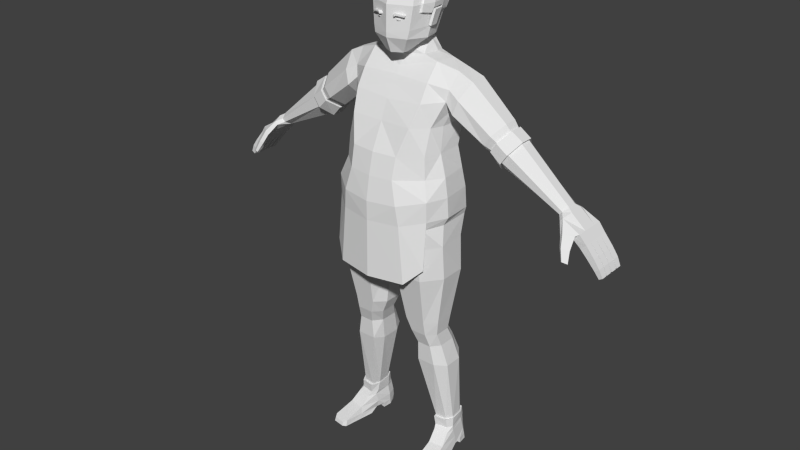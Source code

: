 # Source: Character_11.2.blend  (saved by Blender 2.78.0; exported with 4.5.12 LTS)
import bpy
from mathutils import Matrix  # noqa: F401  (used for matrix-valued properties, if any)

bpy.ops.wm.read_factory_settings(use_empty=True)
scene = bpy.context.scene
scene.name = 'Scene'

# ---- collections
col_collection_1 = bpy.data.collections.new('Collection 1'); scene.collection.children.link(col_collection_1)

# ---- world
world_world = bpy.data.worlds.new('World'); scene.world = world_world
world_world.color = (0.05088, 0.05088, 0.05088)
world_world.use_sun_shadow = False
world_world.sun_shadow_jitter_overblur = 0.0
world_world.cycles.sampling_method = 'NONE'
world_world.cycles.sample_map_resolution = 256

# ---- meshes
me_cubo = bpy.data.meshes.new('Cubo')
me_cubo.from_pydata([(-0.1046, -0.06906, 1.808), (0.0, -0.1107, 2.023), (0.0, 0.05447, 2.015), (0.0, 0.07186, 1.986), (0.0, -0.1613, 1.987), (0.0, -0.04146, 2.036), (0.0, 0.04704, 1.806), (-0.05572, 0.02324, 1.803), (0.0, -0.1123, 1.748), (-0.05209, -0.06012, 1.773), (-0.7192, 0.05866, 1.25), (-0.7307, 0.05866, 1.263), (-0.7699, 0.07129, 1.19), (-0.8023, 0.07129, 1.22), (-0.7995, 0.07129, 1.159), (-0.8295, 0.07129, 1.184), (-0.8389, 0.07129, 1.118), (-0.8663, 0.07129, 1.139), (-0.8644, 0.07129, 1.087), (-0.8901, 0.07129, 1.105), (-0.8864, 0.06842, 1.061), (-0.9054, 0.06842, 1.072), (-0.7077, 0.03328, 1.237), (-0.7077, -0.02311, 1.237), (-0.7307, -0.06989, 1.263), (-0.7422, -0.02938, 1.275), (-0.7422, 0.03328, 1.275), (-0.8023, 0.03699, 1.22), (-0.7995, 0.03956, 1.159), (-0.7995, 0.005258, 1.159), (-0.7995, -0.02904, 1.159), (-0.8295, -0.02904, 1.184), (-0.8295, 0.005258, 1.184), (-0.8295, 0.03956, 1.184), (-0.8389, 0.03699, 1.118), (-0.8389, 0.002686, 1.118), (-0.8389, -0.03162, 1.118), (-0.8663, -0.03162, 1.139), (-0.8663, 0.002686, 1.139), (-0.8663, 0.03699, 1.139), (-0.8644, 0.03699, 1.087), (-0.8644, 0.002686, 1.087), (-0.8644, -0.03162, 1.087), (-0.8901, -0.03162, 1.105), (-0.8901, 0.002686, 1.105), (-0.8901, 0.03699, 1.105), (-0.8864, 0.03481, 1.061), (-0.8864, -0.0006416, 1.061), (-0.8864, -0.03272, 1.061), (-0.9054, -0.03272, 1.072), (-0.9054, -0.0006416, 1.072), (-0.9054, 0.03481, 1.072), (-0.8663, 0.04213, 1.139), (-0.8901, 0.04213, 1.105), (-0.9054, 0.04436, 1.072), (-0.7699, 0.04213, 1.19), (-0.8389, 0.04213, 1.118), (-0.8644, 0.04213, 1.087), (-0.8864, 0.04436, 1.061), (-0.7699, 0.007831, 1.19), (-0.8389, 0.007831, 1.118), (-0.8663, 0.007831, 1.139), (-0.8644, 0.007831, 1.087), (-0.8901, 0.007831, 1.105), (-0.8864, 0.01075, 1.061), (-0.9054, 0.01075, 1.072), (-0.7699, -0.02647, 1.19), (-0.8023, -0.02647, 1.22), (-0.8389, -0.02647, 1.118), (-0.8663, -0.02647, 1.139), (-0.8644, -0.02647, 1.087), (-0.8901, -0.02647, 1.105), (-0.8864, -0.0247, 1.061), (-0.9054, -0.0247, 1.072), (-0.8052, -0.06077, 1.164), (-0.8447, -0.06077, 1.122), (-0.8714, -0.06077, 1.092), (-0.8903, -0.05677, 1.063), (-0.8295, -0.06077, 1.184), (-0.8663, -0.06077, 1.139), (-0.8901, -0.06077, 1.105), (-0.9054, -0.05677, 1.072), (-0.8023, -0.06717, 1.22), (-0.7192, -0.06989, 1.25), (-0.7718, -0.06935, 1.201), (-0.7453, -0.1029, 1.207), (-0.7583, -0.1226, 1.171), (-0.7863, -0.1057, 1.16), (-0.7782, -0.1417, 1.13), (-0.7978, -0.13, 1.122), (-0.792, -0.08058, 1.214), (-0.7557, -0.1071, 1.224), (-0.7961, -0.1153, 1.17), (-0.768, -0.1321, 1.181), (-0.8035, -0.1356, 1.128), (-0.7839, -0.1473, 1.136), (-0.7228, -0.01786, 1.286), (-0.7228, 0.02182, 1.286), (-0.5146, 0.02958, 1.484), (-0.5146, -0.02409, 1.484), (-0.5064, 0.02622, 1.478), (-0.5064, -0.02083, 1.478), (-0.4281, -0.02083, 1.365), (-0.4281, 0.02622, 1.365), (-0.2324, 0.02026, 1.7), (-0.2338, -0.0452, 1.7), (-0.7113, 0.04767, 1.273), (-0.4551, 0.08325, 1.398), (-0.4551, -0.07777, 1.398), (-0.4254, -0.02409, 1.355), (-0.4803, 0.07328, 1.441), (-0.4542, 0.07328, 1.403), (-0.4803, -0.06789, 1.441), (-0.4542, -0.06789, 1.403), (-0.3554, 0.02785, 1.42), (-0.3554, -0.02914, 1.42), (-0.442, -0.02914, 1.539), (-0.442, 0.02785, 1.539), (-0.4131, 0.08483, 1.499), (-0.3842, 0.08483, 1.459), (-0.3842, -0.08612, 1.459), (-0.4131, -0.08612, 1.499), (-0.3934, -0.02279, 1.404), (-0.3934, 0.02683, 1.404), (-0.4635, 0.02683, 1.507), (-0.4635, -0.02279, 1.507), (-0.4168, 0.07645, 1.439), (-0.4401, 0.07645, 1.473), (-0.4401, -0.0724, 1.473), (-0.4168, -0.0724, 1.439), (-0.2531, 0.08476, 1.63), (-0.2973, -0.04401, 1.671), (-0.2449, 0.09448, 1.552), (-0.2945, 0.02776, 1.674), (-0.2589, -0.0486, 1.495), (-0.258, -0.1129, 1.552), (-0.2495, 0.03855, 1.513), (-0.2756, -0.1053, 1.61), (-0.1657, 0.01599, 1.724), (-0.1516, -0.07033, 1.726), (-0.1985, 0.08894, 1.662), (-0.0888, -0.06765, 1.741), (-0.2496, -0.08813, 0.07841), (-0.1888, -0.09872, 0.07841), (-0.244, 0.02203, 0.08365), (-0.2554, -0.05159, 0.07841), (-0.1801, 0.05203, 0.08402), (-0.2247, 0.05562, 0.08402), (-0.1697, 0.01604, 0.08402), (-0.1721, -0.06591, 0.07841), (-0.2724, -0.2213, 0.01238), (-0.2007, -0.2323, 0.01238), (-0.2531, 0.03294, 0.009488), (-0.2629, -0.04274, 0.006469), (-0.2521, -0.04841, 0.1369), (-0.2432, 0.01908, 0.1356), (-0.16, 0.01815, 0.009488), (-0.175, -0.05817, 0.006469), (-0.2548, 0.03563, -0.01381), (-0.2297, 0.05906, -0.01381), (-0.2749, -0.2278, -0.01381), (-0.1745, 0.05682, -0.01381), (-0.1594, 0.0203, -0.01381), (-0.2005, -0.2392, -0.01381), (-0.1798, -0.08922, 0.137), (-0.2482, 0.02981, 0.03939), (-0.1671, -0.05495, 0.03939), (-0.1946, -0.1417, 0.03939), (-0.2345, -0.08049, 0.137), (-0.2607, -0.1316, 0.03939), (-0.2586, -0.04094, 0.03939), (-0.1604, 0.01633, 0.03939), (0.0, -0.1554, 0.9516), (0.0, 0.002137, 0.9608), (-0.1955, -0.2194, 0.8676), (-0.1796, -0.1728, 0.6465), (-0.1797, -0.1599, 0.5837), (-0.1882, -0.1383, 0.5224), (-0.2048, -0.1323, 0.4346), (-0.2288, -0.06878, 0.134), (-0.2391, -0.07428, 0.09699), (0.0, 0.06662, 1.0), (-0.07561, -0.2194, 0.8676), (-0.09085, -0.1728, 0.6465), (-0.1101, -0.1599, 0.5837), (-0.127, -0.1383, 0.5224), (-0.1237, -0.1323, 0.4346), (-0.1816, -0.07556, 0.134), (-0.1843, -0.08485, 0.09699), (-0.06802, -0.2337, 0.9892), (-0.2542, -0.02721, 0.8676), (-0.224, -0.05055, 0.6465), (-0.2145, -0.054, 0.5837), (-0.2189, -0.02467, 0.5224), (-0.239, 0.01438, 0.1315), (-0.2411, 0.01908, 0.09864), (-0.2564, -0.1403, 0.8676), (-0.224, -0.132, 0.6465), (-0.2145, -0.1246, 0.5837), (-0.2189, -0.1004, 0.5224), (-0.242, -0.08504, 0.4224), (-0.2455, -0.04265, 0.1339), (-0.2529, -0.05125, 0.09699), (-0.2041, 0.0295, 1.487), (-0.07653, 0.02932, 0.8676), (-0.1796, 0.02932, 0.8676), (-0.09085, -0.009815, 0.6465), (-0.1796, -0.009815, 0.6465), (-0.1101, -0.01869, 0.5837), (-0.1797, -0.01869, 0.5837), (-0.127, 0.01322, 0.5224), (-0.1882, 0.01322, 0.5224), (-0.1237, 0.04174, 0.4346), (-0.1888, 0.04036, 0.1315), (-0.2221, 0.04036, 0.1315), (-0.1821, 0.04956, 0.09864), (-0.2265, 0.05278, 0.09838), (-0.1399, 0.03723, 1.017), (0.0, -0.2376, 0.9866), (-0.01667, -0.02721, 0.8676), (-0.04645, -0.05055, 0.6465), (-0.07527, -0.054, 0.5837), (-0.09634, -0.02467, 0.5224), (-0.1031, 0.0005857, 0.4219), (-0.1731, 0.01438, 0.1315), (-0.1688, 0.01908, 0.09864), (-0.005556, -0.01029, 0.9593), (-0.01667, -0.1403, 0.8676), (-0.04645, -0.132, 0.6465), (-0.07527, -0.1246, 0.5837), (-0.09634, -0.1004, 0.5224), (-0.1025, -0.08485, 0.4233), (-0.1699, -0.04176, 0.1318), (-0.1683, -0.05479, 0.09699), (-0.002276, -0.1199, 0.9593), (0.0, -0.2768, 1.076), (0.0, 0.09472, 1.104), (-0.08747, 0.08828, 1.102), (-0.1238, -0.2629, 1.082), (0.0, -0.2664, 1.388), (0.0, -0.1791, 1.578), (0.0, 0.09248, 1.586), (0.0, -0.2133, 1.498), (0.0, 0.07448, 1.487), (0.0, -0.3053, 1.194), (0.0, 0.07004, 1.202), (-0.2104, -0.007762, 1.388), (-0.06041, 0.06154, 0.9999), (-0.2328, 0.01605, 1.097), (-0.2355, 0.01341, 1.214), (-0.2424, -0.1308, 1.1), (-0.211, -0.1159, 1.388), (-0.1993, -0.08811, 1.487), (-0.2524, -0.1233, 1.216), (-0.1043, -0.2545, 1.388), (-0.1534, -0.1727, 1.586), (-0.1355, -0.2169, 1.5), (-0.1257, -0.286, 1.2), (-0.08924, 0.08945, 1.587), (-0.07645, 0.07308, 1.487), (-0.08863, 0.06676, 1.203), (0.0, -0.1455, 1.631), (-0.1528, -0.131, 1.657), (-0.1622, 0.05808, 1.096), (-0.1452, 0.0412, 1.388), (-0.164, 0.071, 1.487), (-0.2038, 0.08691, 1.591), (-0.1665, 0.05163, 1.207), (0.0, -0.1286, 1.659), (-0.2267, -0.09292, 1.637), (-0.1274, 0.07874, 1.678), (0.0, 0.07861, 1.681), (0.0, 0.02829, 1.803), (-0.04673, -0.107, 1.755), (0.0, -0.07566, 1.768), (-0.06087, 0.003506, 1.793), (-0.2415, -0.01705, 1.014), (-0.1931, -0.2233, 1.009), (-0.254, -0.1489, 1.014), (-0.207, -0.2156, 1.097), (-0.1869, -0.1507, 1.493), (-0.2186, -0.2111, 1.216), (-0.1868, -0.1845, 1.388), (-0.7714, -0.08051, 1.2), (-0.2171, 0.03013, 1.55), (-0.2187, -0.1017, 1.591), (-0.2129, -0.05209, 1.546), (-0.07342, 0.05929, 1.986), (-0.09764, 0.0254, 1.986), (-0.08568, 0.004415, 1.806), (-0.06564, 0.02674, 1.806), (-0.05624, 0.04567, 2.015), (-0.07476, 0.01353, 2.018), (0.0, 0.01349, 2.029), (-0.08777, -0.1288, 1.987), (-0.06026, -0.09804, 2.023), (-0.1094, -0.03706, 1.987), (-0.07483, -0.04004, 2.023), (-0.122, -0.03891, 1.939), (-0.09559, -0.1444, 1.939), (0.0, -0.1815, 1.939), (0.0, 0.05129, 1.729), (-0.08722, 0.04256, 1.733), (-0.0963, 0.00618, 1.738), (0.0, -0.08043, 1.731), (0.0, -0.104, 1.689), (-0.4849, 0.08325, 1.441), (-0.6882, 0.02182, 1.247), (-0.6998, 0.04767, 1.26), (-0.6882, -0.01786, 1.247), (-0.6998, -0.04352, 1.26), (-0.4254, 0.02958, 1.355), (-0.7113, -0.04352, 1.273), (0.0, -0.3042, 1.112), (0.0, 0.093, 1.127), (-0.2384, 0.01873, 1.122), (-0.2574, -0.122, 1.132), (-0.1361, -0.2794, 1.116), (-0.089, 0.08806, 1.126), (-0.1698, 0.05741, 1.123), (-0.2181, -0.2089, 1.131), (-0.2407, -0.004103, 0.4219), (-0.2048, 0.04174, 0.4346), (-0.2617, -0.2405, 0.007298), (-0.2118, -0.2481, 0.007298), (-0.2634, -0.245, -0.008904), (-0.2116, -0.2529, -0.008904), (-0.2602, -0.004947, -0.01381), (-0.1633, -0.0205, -0.01381), (-0.2601, -0.00588, 0.009488), (-0.1618, -0.02096, 0.009488), (-0.268, -0.07735, -0.0143), (-0.176, -0.09314, -0.0143), (-0.1755, 0.05868, 0.03939), (-0.1745, 0.06022, 0.009488), (-0.228, 0.06112, 0.009488), (-0.2259, 0.05985, 0.03939), (-0.1654, -0.04885, 0.1339), (-0.1681, 0.01908, 0.1356), (-0.1847, 0.04738, 0.1356), (-0.2252, 0.04841, 0.1355), (-0.06751, -0.1533, 1.898), (-0.01589, -0.1661, 1.897), (-0.06982, -0.1543, 1.903), (-0.01589, -0.1654, 1.903), (-0.07302, -0.1664, 1.897), (-0.03388, -0.1816, 1.897), (-0.07533, -0.1665, 1.903), (-0.03388, -0.1809, 1.903), (-0.0464, -0.1617, 1.887), (-0.03482, -0.1675, 1.887), (-0.05488, -0.1646, 1.887), (-0.0433, -0.1705, 1.887), (-0.04642, -0.1617, 1.882), (-0.03484, -0.1676, 1.882), (-0.05491, -0.1646, 1.883), (-0.04333, -0.1705, 1.883), (-0.1091, -0.07101, 1.855), (-0.09782, -0.03535, 1.855), (-0.1209, -0.05842, 1.918), (-0.1157, -0.01537, 1.918), (-0.1298, -0.0551, 1.915), (-0.118, -0.06769, 1.853), (-0.1145, -0.03204, 1.853), (-0.1245, -0.01205, 1.915), (-0.1109, -0.05849, 1.853), (-0.07044, 0.0438, 1.854), (-0.08406, -0.1523, 1.846), (0.0, 0.0619, 1.854), (0.0, -0.1831, 1.835), (-0.09244, 0.02023, 1.853), (0.0, 0.0911, 1.942), (-0.1063, 0.0495, 1.941), (-0.07932, 0.07704, 1.942), (-0.2677, -0.132, 0.009424), (-0.2714, -0.1526, -0.01406), (-0.1878, -0.1452, 0.009424), (-0.1883, -0.1662, -0.01406), (-0.238, -0.1199, 1.295), (-0.1009, -0.2751, 1.299), (-0.2237, 0.004262, 1.294), (0.0, -0.2881, 1.296), (-0.157, 0.04722, 1.282), (0.0, 0.05753, 1.282), (-0.1938, -0.1896, 1.295), (0.0, -0.157, 1.752), (-0.04318, -0.1347, 1.753), (0.0, -0.1824, 1.814), (-0.4849, -0.07777, 1.441), (-0.4124, 0.08686, 1.439), (-0.439, 0.08686, 1.478), (-0.4657, 0.03027, 1.517), (-0.4657, -0.02632, 1.517), (-0.439, -0.08291, 1.478), (-0.4124, -0.08291, 1.439), (-0.3857, -0.02632, 1.399), (-0.3857, 0.03027, 1.399), (0.0, 0.04178, 1.378), (-0.07709, -0.1554, 1.814), (0.0, 0.09795, 1.918), (-0.08358, 0.08042, 1.918), (-0.1162, 0.03946, 1.923), (-0.1123, -0.1064, 1.942), (-0.1104, -0.1109, 1.912), (-0.1221, -0.0685, 1.904), (-0.1288, -0.05804, 1.942), (0.0, 0.08839, 1.899), (-0.1101, 0.03317, 1.901), (-0.07832, 0.06981, 1.899), (-0.126, -0.001309, 1.943), (-0.1189, -0.01304, 1.908), (-0.1267, -0.06203, 1.924), (-0.1235, -0.007019, 1.924), (-0.02557, -0.1637, 1.902), (-0.026, -0.1633, 1.908), (-0.04122, -0.1787, 1.902), (-0.04165, -0.1782, 1.908), (0.0, 0.09828, 1.952), (-0.08368, 0.08248, 1.952), (-0.114, 0.04347, 1.962), (-0.1105, -0.09492, 1.969), (-0.1253, -0.05131, 1.969), (-0.1228, -0.0001661, 1.97), (0.0, 0.09179, 1.948), (-0.07034, 0.0748, 1.948), (-0.103, 0.04083, 1.947), (-0.09912, -0.1079, 1.946), (-0.09767, -0.1154, 1.908), (-0.1093, -0.07322, 1.899), (-0.1151, -0.06106, 1.946), (0.0, 0.06069, 1.873), (-0.08266, 0.02661, 1.872), (-0.06254, 0.04814, 1.873), (-0.1124, -0.006082, 1.947), (-0.08933, -0.003659, 1.879), (-0.1139, -0.06678, 1.923), (-0.1107, -0.01212, 1.922), (0.0, 0.06107, 1.982), (-0.07446, 0.0512, 1.982), (-0.09342, 0.02681, 1.981), (-0.09119, -0.05968, 1.98), (-0.1005, -0.03243, 1.98), (-0.09891, -0.0004602, 1.981), (-0.08387, 0.05202, 1.282), (-0.07848, 0.04146, 1.383), (0.0, -0.3064, 0.8643), (-0.1585, -0.2781, 0.8683), (-0.2201, -0.2285, 0.9297)], [], [(368, 6, 290, 366), (373, 371, 368, 366), (294, 4, 1, 295), (7, 275, 289, 290), (21, 20, 58, 54), (38, 35, 41, 44), (32, 29, 35, 38), (10, 22, 55, 12), (15, 14, 16, 17), (19, 18, 20, 21), (52, 17, 19, 53), (65, 51, 46, 64), (66, 84, 74, 30), (36, 75, 76, 42), (71, 44, 50, 73), (63, 45, 51, 65), (13, 11, 10, 12), (73, 50, 47, 72), (69, 38, 44, 71), (61, 39, 45, 63), (53, 19, 21, 54), (16, 56, 57, 18), (29, 30, 68, 35), (34, 60, 62, 40), (35, 68, 70, 41), (23, 83, 84, 66), (62, 63, 65, 64), (63, 62, 60, 61), (28, 33, 52, 56), (14, 28, 56, 16), (48, 49, 43, 42), (78, 31, 37, 79), (90, 92, 93, 91), (92, 94, 95, 93), (89, 87, 86, 88), (312, 96, 25, 24), (85, 86, 87, 283), (59, 66, 30, 29), (88, 95, 94, 89), (91, 93, 86, 85), (79, 75, 74, 78), (80, 76, 75, 79), (81, 49, 48, 77), (70, 71, 73, 72), (71, 70, 68, 69), (47, 50, 44, 41), (46, 51, 45, 40), (40, 45, 39, 34), (34, 39, 33, 28), (32, 33, 39, 61), (56, 52, 53, 57), (57, 53, 54, 58), (17, 16, 18, 19), (40, 62, 64, 46), (41, 70, 72, 47), (18, 57, 58, 20), (31, 32, 38, 69), (13, 12, 14, 15), (11, 13, 27, 26), (82, 90, 91, 24), (77, 76, 80, 81), (24, 25, 67, 82), (69, 68, 30, 31), (78, 74, 84, 82), (80, 43, 49, 81), (79, 37, 43, 80), (307, 309, 23, 22), (109, 395, 394, 108), (388, 393, 392, 99), (103, 111, 107, 311), (130, 140, 266, 132), (134, 286, 285, 135), (131, 105, 104, 133), (117, 124, 125, 116), (116, 125, 128, 121), (115, 122, 123, 114), (119, 126, 127, 118), (118, 127, 124, 117), (121, 128, 129, 120), (269, 105, 131, 137), (124, 127, 390, 391), (112, 113, 108, 388), (132, 136, 114, 119), (114, 123, 126, 119), (135, 285, 269, 137), (136, 284, 286, 134), (130, 118, 117, 133), (137, 131, 116, 121), (126, 123, 396, 389), (101, 112, 388, 99), (120, 129, 122, 115), (122, 129, 394, 395), (111, 110, 306, 107), (115, 134, 135, 120), (118, 130, 132, 119), (96, 97, 26, 25), (308, 307, 22, 10), (67, 27, 33, 32, 31), (25, 26, 27, 67), (61, 60, 29, 32), (97, 106, 11, 26), (42, 76, 77, 48), (106, 308, 10, 11), (12, 55, 28, 14), (310, 312, 24, 83), (309, 310, 83, 23), (90, 82, 84, 283), (84, 83, 85, 283), (123, 122, 395, 396), (113, 102, 109, 108), (125, 124, 391, 392), (102, 103, 311, 109), (120, 135, 137, 121), (144, 195, 216, 147), (336, 335, 152, 165), (167, 151, 376), (382, 264, 444, 443), (216, 215, 146, 147), (328, 162, 156, 330), (171, 166, 157, 330, 156), (169, 374, 150), (171, 156, 334, 333), (155, 195, 202, 154), (334, 156, 162, 161), (374, 153, 331, 375), (197, 198, 176, 175), (177, 185, 184, 176), (159, 161, 162, 158), (170, 165, 152, 329, 153), (214, 322, 212, 213), (152, 335, 159, 158), (376, 151, 163, 377), (149, 166, 171, 148), (148, 171, 333, 146), (145, 170, 169, 142), (149, 143, 167, 166), (147, 336, 165, 144), (337, 233, 225, 338), (193, 321, 200, 199), (230, 231, 223, 222), (192, 193, 199, 198), (230, 222, 221, 229), (190, 191, 197, 196), (227, 228, 220, 219), (205, 190, 276, 217), (234, 227, 219, 226), (191, 192, 198, 197), (209, 192, 191, 207), (183, 184, 229, 228), (209, 208, 210, 211), (179, 178, 200, 201), (340, 216, 195, 155), (154, 168, 179, 201), (232, 231, 186, 187), (163, 151, 324, 326), (151, 167, 169, 150), (142, 143, 188, 180), (175, 183, 182, 174), (198, 199, 177, 176), (145, 202, 195, 144), (183, 228, 227, 182), (230, 229, 184, 185), (208, 221, 222, 210), (186, 231, 230, 185), (186, 185, 177, 178), (205, 207, 191, 190), (196, 197, 175, 174), (200, 178, 177, 199), (142, 180, 202, 145), (220, 228, 229, 221), (211, 322, 321, 193), (208, 206, 220, 221), (184, 183, 175, 176), (203, 246, 251, 252), (168, 164, 187, 179), (233, 149, 148, 225), (205, 204, 206, 207), (378, 380, 249, 253), (164, 337, 232, 187), (211, 210, 212, 322), (149, 233, 188, 143), (339, 213, 224, 338), (212, 210, 222, 223), (206, 204, 219, 220), (278, 276, 190, 196), (146, 215, 225, 148), (247, 237, 236, 181), (256, 242, 240, 255), (248, 276, 278, 250), (254, 239, 242, 256), (340, 339, 215, 216), (234, 226, 173, 172), (280, 252, 251, 282), (247, 204, 205, 217), (380, 246, 264, 382), (189, 218, 235, 238), (379, 384, 281, 257), (316, 250, 279, 320), (278, 277, 279, 250), (381, 239, 254, 379), (243, 259, 258, 241), (255, 240, 261, 262), (384, 282, 251, 378), (265, 264, 246, 203), (258, 266, 140, 270), (114, 136, 134, 115), (116, 131, 133, 117), (140, 130, 133, 104), (266, 284, 136, 132), (302, 7, 272, 301), (274, 9, 141, 304), (189, 234, 172, 218), (182, 227, 234, 189), (104, 138, 270, 140), (269, 262, 139, 105), (174, 277, 278, 196), (279, 238, 317, 320), (226, 247, 181, 173), (182, 189, 277, 174), (214, 340, 155, 194), (217, 276, 248, 263), (85, 83, 24, 91), (86, 93, 95, 88), (87, 92, 90, 283), (89, 94, 92, 87), (36, 37, 31, 30), (42, 43, 37, 36), (30, 74, 75, 36), (22, 23, 66, 59, 55), (28, 29, 60, 34), (33, 15, 17, 52), (13, 15, 33, 27), (55, 59, 29, 28), (67, 31, 78, 82), (273, 9, 274, 8), (275, 7, 302, 303), (7, 290, 6, 272), (144, 165, 170, 145), (280, 285, 286, 252), (252, 286, 284, 203), (265, 203, 284, 266), (335, 334, 161, 159), (377, 163, 160, 375), (241, 258, 270, 271), (209, 211, 193, 192), (107, 389, 396, 311), (0, 289, 275, 9), (295, 1, 5, 297), (288, 292, 291, 287), (262, 261, 268, 139), (262, 269, 285, 255), (275, 303, 141, 9), (372, 288, 287, 373), (293, 292, 297, 5), (3, 287, 291, 2), (292, 288, 296, 297), (2, 291, 292, 293), (219, 204, 247, 226), (295, 297, 296, 294), (296, 298, 299, 294), (288, 372, 298, 296), (294, 299, 300, 4), (304, 141, 305), (138, 303, 302, 270), (139, 141, 303, 138), (96, 312, 112, 101), (310, 113, 112, 312), (309, 102, 113, 310), (307, 103, 102, 309), (307, 308, 111, 103), (98, 391, 390, 306), (248, 315, 319, 263), (235, 313, 317, 238), (237, 318, 314, 236), (250, 316, 315, 248), (105, 139, 138, 104), (237, 263, 319, 318), (224, 223, 231, 232), (213, 212, 223, 224), (187, 186, 178, 179), (201, 200, 321, 194), (150, 160, 325, 323), (325, 326, 324, 323), (327, 329, 152, 158), (160, 163, 326, 325), (328, 327, 158, 162), (329, 330, 157, 153), (188, 233, 337, 164), (214, 213, 339, 340), (333, 334, 335, 336), (202, 180, 168, 154), (232, 337, 338, 224), (194, 155, 154, 201), (342, 344, 348, 346), (416, 415, 346, 348), (413, 342, 346, 415), (414, 343, 347, 416), (343, 341, 345, 347), (349, 351, 352, 350), (353, 354, 356, 355), (351, 349, 353, 355), (352, 351, 355, 356), (350, 352, 356, 354), (373, 366, 370, 372), (364, 363, 362, 361), (359, 360, 364, 361), (358, 357, 362, 363), (360, 358, 363, 364), (357, 359, 361, 362), (289, 370, 366, 290), (298, 365, 367, 299), (299, 367, 369, 300), (372, 370, 365, 298), (170, 153, 374, 169), (150, 374, 375, 160), (166, 167, 376, 157), (157, 376, 377, 332), (3, 371, 373, 287), (281, 384, 378, 253), (244, 381, 379, 257), (332, 377, 375, 331), (249, 380, 382, 267), (251, 246, 380, 378), (387, 398, 386, 385), (9, 273, 0), (99, 392, 391, 98), (306, 390, 389, 107), (311, 396, 395, 109), (108, 394, 393, 388), (106, 110, 111, 308), (97, 100, 110, 106), (101, 100, 97, 96), (128, 125, 392, 393), (110, 100, 98, 306), (129, 128, 393, 394), (100, 101, 99, 98), (127, 126, 389, 390), (245, 260, 443, 383), (180, 188, 164, 168), (215, 339, 338, 225), (153, 157, 332, 331), (151, 150, 323, 324), (255, 285, 280, 256), (147, 146, 333, 336), (256, 280, 282, 254), (263, 237, 247, 217), (189, 238, 279, 277), (259, 265, 266, 258), (207, 206, 208, 209), (167, 143, 142, 169), (194, 321, 322, 214), (327, 328, 330, 329), (444, 397, 383, 443), (254, 282, 384, 379), (386, 273, 8, 385), (398, 0, 273, 386), (365, 0, 398, 367), (369, 367, 398, 387), (370, 289, 0, 365), (405, 411, 404, 403, 402), (407, 401, 400, 408), (399, 406, 408, 400), (401, 407, 410, 412, 409), (405, 409, 412, 411), (344, 414, 416, 348), (341, 413, 415, 345), (347, 345, 415, 416), (405, 402, 420, 421), (400, 401, 419, 418), (401, 409, 422, 419), (399, 400, 418, 417), (409, 405, 421, 422), (429, 426, 427, 428, 435), (431, 432, 424, 425), (423, 424, 432, 430), (425, 433, 436, 434, 431), (429, 435, 436, 433), (429, 441, 440, 426), (424, 438, 439, 425), (425, 439, 442, 433), (423, 437, 438, 424), (433, 442, 441, 429), (404, 428, 427, 403), (408, 432, 431, 407), (412, 436, 435, 411), (406, 430, 432, 408), (420, 440, 441, 421), (419, 439, 438, 418), (407, 431, 434, 410), (418, 438, 437, 417), (422, 442, 439, 419), (411, 435, 428, 404), (421, 441, 442, 422), (403, 427, 426, 402), (410, 434, 436, 412), (402, 426, 440, 420), (270, 302, 301, 271), (139, 268, 305, 141), (245, 314, 318, 260), (260, 318, 319, 267), (267, 319, 315, 249), (249, 315, 316, 253), (253, 316, 320, 281), (281, 320, 317, 257), (257, 317, 313, 244), (243, 397, 444, 259), (382, 443, 260, 267), (444, 264, 265, 259), (317, 320, 447, 446), (313, 317, 446, 445)])
_uv = me_cubo.uv_layers.new(name='UVMap')
_uv.uv.foreach_set('vector', [0.6338, 0.8052, 0.6338, 0.8052, 0.6338, 0.8052, 0.6338, 0.8052, 0.654, 0.7664, 0.654, 0.7664, 0.654, 0.7664, 0.654, 0.7664, 0.5949, 0.8066, 0.5949, 0.8066, 0.5949, 0.8066, 0.5949, 0.8066, 0.6338, 0.8052, 0.6338, 0.8052, 0.6338, 0.8052, 0.6338, 0.8052, 0.6338, 0.8052, 0.6338, 0.8052, 0.6338, 0.8052, 0.6338, 0.8052, 0.6338, 0.8052, 0.6338, 0.8052, 0.6338, 0.8052, 0.6338, 0.8052, 0.6338, 0.8052, 0.6338, 0.8052, 0.6338, 0.8052, 0.6338, 0.8052, 0.6338, 0.8052, 0.6338, 0.8052, 0.6338, 0.8052, 0.6338, 0.8052, 0.6338, 0.8052, 0.6338, 0.8052, 0.6338, 0.8052, 0.6338, 0.8052, 0.6338, 0.8052, 0.6338, 0.8052, 0.6338, 0.8052, 0.6338, 0.8052, 0.6338, 0.8052, 0.6338, 0.8052, 0.6338, 0.8052, 0.6338, 0.8052, 0.6338, 0.8052, 0.6338, 0.8052, 0.6338, 0.8052, 0.6338, 0.8052, 0.6338, 0.8052, 0.6338, 0.8052, 0.6338, 0.8052, 0.6338, 0.8052, 0.6338, 0.8052, 0.6338, 0.8052, 0.6338, 0.8052, 0.6338, 0.8052, 0.6338, 0.8052, 0.6338, 0.8052, 0.6338, 0.8052, 0.6338, 0.8052, 0.6338, 0.8052, 0.6338, 0.8052, 0.6338, 0.8052, 0.6338, 0.8052, 0.6338, 0.8052, 0.6338, 0.8052, 0.6338, 0.8052, 0.6338, 0.8052, 0.6338, 0.8052, 0.6338, 0.8052, 0.6338, 0.8052, 0.6338, 0.8052, 0.6338, 0.8052, 0.6338, 0.8052, 0.6338, 0.8052, 0.6338, 0.8052, 0.6338, 0.8052, 0.6338, 0.8052, 0.6338, 0.8052, 0.6338, 0.8052, 0.6338, 0.8052, 0.6338, 0.8052, 0.6338, 0.8052, 0.6338, 0.8052, 0.6338, 0.8052, 0.6338, 0.8052, 0.6338, 0.8052, 0.6338, 0.8052, 0.6338, 0.8052, 0.6338, 0.8052, 0.6338, 0.8052, 0.6338, 0.8052, 0.6338, 0.8052, 0.6338, 0.8052, 0.6338, 0.8052, 0.6338, 0.8052, 0.6338, 0.8052, 0.6338, 0.8052, 0.6338, 0.8052, 0.6338, 0.8052, 0.6338, 0.8052, 0.6338, 0.8052, 0.6338, 0.8052, 0.6338, 0.8052, 0.6338, 0.8052, 0.6338, 0.8052, 0.6338, 0.8052, 0.6338, 0.8052, 0.6338, 0.8052, 0.6338, 0.8052, 0.6338, 0.8052, 0.6338, 0.8052, 0.6338, 0.8052, 0.6338, 0.8052, 0.6338, 0.8052, 0.6338, 0.8052, 0.6338, 0.8052, 0.6338, 0.8052, 0.6338, 0.8052, 0.6338, 0.8052, 0.6338, 0.8052, 0.6338, 0.8052, 0.6338, 0.8052, 0.6338, 0.8052, 0.6338, 0.8052, 0.6338, 0.8052, 0.6338, 0.8052, 0.6338, 0.8052, 0.6338, 0.8052, 0.6338, 0.8052, 0.6338, 0.8052, 0.6338, 0.8052, 0.6338, 0.8052, 0.6338, 0.8052, 0.6338, 0.8052, 0.6338, 0.8052, 0.6338, 0.8052, 0.6338, 0.8052, 0.6338, 0.8052, 0.6338, 0.8052, 0.6338, 0.8052, 0.6338, 0.8052, 0.6338, 0.8052, 0.6338, 0.8052, 0.6338, 0.8052, 0.6338, 0.8052, 0.6338, 0.8052, 0.6338, 0.8052, 0.6338, 0.8052, 0.6338, 0.8052, 0.6338, 0.8052, 0.6338, 0.8052, 0.6338, 0.8052, 0.6338, 0.8052, 0.6338, 0.8052, 0.6338, 0.8052, 0.6338, 0.8052, 0.6338, 0.8052, 0.6338, 0.8052, 0.6338, 0.8052, 0.6338, 0.8052, 0.6338, 0.8052, 0.6338, 0.8052, 0.6338, 0.8052, 0.6338, 0.8052, 0.6338, 0.8052, 0.6338, 0.8052, 0.6338, 0.8052, 0.6338, 0.8052, 0.6338, 0.8052, 0.6338, 0.8052, 0.6338, 0.8052, 0.6338, 0.8052, 0.6338, 0.8052, 0.6338, 0.8052, 0.6338, 0.8052, 0.6338, 0.8052, 0.6338, 0.8052, 0.6338, 0.8052, 0.6338, 0.8052, 0.6338, 0.8052, 0.6338, 0.8052, 0.6338, 0.8052, 0.6338, 0.8052, 0.6338, 0.8052, 0.6338, 0.8052, 0.6338, 0.8052, 0.6338, 0.8052, 0.6338, 0.8052, 0.6338, 0.8052, 0.6338, 0.8052, 0.6338, 0.8052, 0.6338, 0.8052, 0.6338, 0.8052, 0.6338, 0.8052, 0.6338, 0.8052, 0.6338, 0.8052, 0.6338, 0.8052, 0.6338, 0.8052, 0.6338, 0.8052, 0.6338, 0.8052, 0.6338, 0.8052, 0.6338, 0.8052, 0.6338, 0.8052, 0.6338, 0.8052, 0.6338, 0.8052, 0.6338, 0.8052, 0.6338, 0.8052, 0.6338, 0.8052, 0.6338, 0.8052, 0.6338, 0.8052, 0.6338, 0.8052, 0.6338, 0.8052, 0.6338, 0.8052, 0.6338, 0.8052, 0.6338, 0.8052, 0.6338, 0.8052, 0.6338, 0.8052, 0.6338, 0.8052, 0.6338, 0.8052, 0.6338, 0.8052, 0.6338, 0.8052, 0.6338, 0.8052, 0.6338, 0.8052, 0.6338, 0.8052, 0.6338, 0.8052, 0.6338, 0.8052, 0.6338, 0.8052, 0.6338, 0.8052, 0.6338, 0.8052, 0.6338, 0.8052, 0.6338, 0.8052, 0.6338, 0.8052, 0.6338, 0.8052, 0.6338, 0.8052, 0.6338, 0.8052, 0.6338, 0.8052, 0.6338, 0.8052, 0.6338, 0.8052, 0.6338, 0.8052, 0.6338, 0.8052, 0.6338, 0.8052, 0.6338, 0.8052, 0.6338, 0.8052, 0.6338, 0.8052, 0.6338, 0.8052, 0.6338, 0.8052, 0.6338, 0.8052, 0.6338, 0.8052, 0.6338, 0.8052, 0.6338, 0.8052, 0.6338, 0.8052, 0.6338, 0.8052, 0.6338, 0.8052, 0.6338, 0.8052, 0.6338, 0.8052, 0.6338, 0.8052, 0.6338, 0.8052, 0.6338, 0.8052, 0.6338, 0.8052, 0.6338, 0.8052, 0.6338, 0.8052, 0.6338, 0.8052, 0.6338, 0.8052, 0.6338, 0.8052, 0.6338, 0.8052, 0.6338, 0.8052, 0.6338, 0.8052, 0.2023, 0.3418, 0.2023, 0.3418, 0.2023, 0.3418, 0.2023, 0.3418, 0.2023, 0.3418, 0.2023, 0.3418, 0.2023, 0.3418, 0.2023, 0.3418, 0.2023, 0.3418, 0.2023, 0.3418, 0.2023, 0.3418, 0.2023, 0.3418, 0.2023, 0.3418, 0.2023, 0.3418, 0.2023, 0.3418, 0.2023, 0.3418, 0.2023, 0.3418, 0.2023, 0.3418, 0.2023, 0.3418, 0.2023, 0.3418, 0.2023, 0.3418, 0.2023, 0.3418, 0.2023, 0.3418, 0.2023, 0.3418, 0.2023, 0.3418, 0.2023, 0.3418, 0.2023, 0.3418, 0.2023, 0.3418, 0.2023, 0.3418, 0.2023, 0.3418, 0.2023, 0.3418, 0.2023, 0.3418, 0.2023, 0.3418, 0.2023, 0.3418, 0.2023, 0.3418, 0.2023, 0.3418, 0.2023, 0.3418, 0.2023, 0.3418, 0.2023, 0.3418, 0.2023, 0.3418, 0.2023, 0.3418, 0.2023, 0.3418, 0.2023, 0.3418, 0.2023, 0.3418, 0.2023, 0.3418, 0.2023, 0.3418, 0.2023, 0.3418, 0.2023, 0.3418, 0.2023, 0.3418, 0.2023, 0.3418, 0.2023, 0.3418, 0.2023, 0.3418, 0.2023, 0.3418, 0.2023, 0.3418, 0.2023, 0.3418, 0.2023, 0.3418, 0.2023, 0.3418, 0.2023, 0.3418, 0.2023, 0.3418, 0.2023, 0.3418, 0.2023, 0.3418, 0.2023, 0.3418, 0.2023, 0.3418, 0.2023, 0.3418, 0.2023, 0.3418, 0.2023, 0.3418, 0.2023, 0.3418, 0.2023, 0.3418, 0.2023, 0.3418, 0.2023, 0.3418, 0.2023, 0.3418, 0.2023, 0.3418, 0.2023, 0.3418, 0.2023, 0.3418, 0.2023, 0.3418, 0.2023, 0.3418, 0.2023, 0.3418, 0.2023, 0.3418, 0.2023, 0.3418, 0.2023, 0.3418, 0.2023, 0.3418, 0.2023, 0.3418, 0.2023, 0.3418, 0.2023, 0.3418, 0.2023, 0.3418, 0.2023, 0.3418, 0.2023, 0.3418, 0.2023, 0.3418, 0.2023, 0.3418, 0.2023, 0.3418, 0.2023, 0.3418, 0.2023, 0.3418, 0.2023, 0.3418, 0.2023, 0.3418, 0.2023, 0.3418, 0.2023, 0.3418, 0.2023, 0.3418, 0.2023, 0.3418, 0.2023, 0.3418, 0.2023, 0.3418, 0.2023, 0.3418, 0.2023, 0.3418, 0.2023, 0.3418, 0.2023, 0.3418, 0.2023, 0.3418, 0.2023, 0.3418, 0.2023, 0.3418, 0.2023, 0.3418, 0.2023, 0.3418, 0.2023, 0.3418, 0.2023, 0.3418, 0.2023, 0.3418, 0.6338, 0.8052, 0.6338, 0.8052, 0.6338, 0.8052, 0.6338, 0.8052, 0.6338, 0.8052, 0.6338, 0.8052, 0.6338, 0.8052, 0.6338, 0.8052, 0.6338, 0.8052, 0.6338, 0.8052, 0.6338, 0.8052, 0.6338, 0.8052, 0.6338, 0.8052, 0.6338, 0.8052, 0.6338, 0.8052, 0.6338, 0.8052, 0.6338, 0.8052, 0.6338, 0.8052, 0.6338, 0.8052, 0.6338, 0.8052, 0.6338, 0.8052, 0.6338, 0.8052, 0.6338, 0.8052, 0.6338, 0.8052, 0.6338, 0.8052, 0.6338, 0.8052, 0.6338, 0.8052, 0.6338, 0.8052, 0.6338, 0.8052, 0.6338, 0.8052, 0.6338, 0.8052, 0.6338, 0.8052, 0.6338, 0.8052, 0.6338, 0.8052, 0.6338, 0.8052, 0.6338, 0.8052, 0.6338, 0.8052, 0.6338, 0.8052, 0.6338, 0.8052, 0.6338, 0.8052, 0.6338, 0.8052, 0.6338, 0.8052, 0.6338, 0.8052, 0.6338, 0.8052, 0.6338, 0.8052, 0.6338, 0.8052, 0.6338, 0.8052, 0.6338, 0.8052, 0.6338, 0.8052, 0.6338, 0.8052, 0.6338, 0.8052, 0.6338, 0.8052, 0.6338, 0.8052, 0.2023, 0.3418, 0.2023, 0.3418, 0.2023, 0.3418, 0.2023, 0.3418, 0.2023, 0.3418, 0.2023, 0.3418, 0.2023, 0.3418, 0.2023, 0.3418, 0.2023, 0.3418, 0.2023, 0.3418, 0.2023, 0.3418, 0.2023, 0.3418, 0.2023, 0.3418, 0.2023, 0.3418, 0.2023, 0.3418, 0.2023, 0.3418, 0.2023, 0.3418, 0.2023, 0.3418, 0.2023, 0.3418, 0.2023, 0.3418, 0.1988, 0.1568, 0.1988, 0.1568, 0.1988, 0.1568, 0.1988, 0.1568, 0.1988, 0.1568, 0.1988, 0.1568, 0.1988, 0.1568, 0.1988, 0.1568, 0.1988, 0.1568, 0.1988, 0.1568, 0.1988, 0.1568, 0.4462, 0.7983, 0.4462, 0.7983, 0.4462, 0.7983, 0.4462, 0.7983, 0.1988, 0.1568, 0.1988, 0.1568, 0.1988, 0.1568, 0.1988, 0.1568, 0.1988, 0.1568, 0.1988, 0.1568, 0.1988, 0.1568, 0.1988, 0.1568, 0.1988, 0.1568, 0.1988, 0.1568, 0.1988, 0.1568, 0.1988, 0.1568, 0.1988, 0.1568, 0.1988, 0.1568, 0.1988, 0.1568, 0.1988, 0.1568, 0.1988, 0.1568, 0.1988, 0.1568, 0.1988, 0.1568, 0.1988, 0.1568, 0.1988, 0.1568, 0.1988, 0.1568, 0.1988, 0.1568, 0.1988, 0.1568, 0.1988, 0.1568, 0.1988, 0.1568, 0.1988, 0.1568, 0.1988, 0.1568, 0.1988, 0.1568, 0.1988, 0.1568, 0.1988, 0.1568, 0.1988, 0.1568, 0.2535, 0.2496, 0.2535, 0.2496, 0.2535, 0.2496, 0.2535, 0.2496, 0.2535, 0.2496, 0.2535, 0.2496, 0.2535, 0.2496, 0.2535, 0.2496, 0.1988, 0.1568, 0.1988, 0.1568, 0.1988, 0.1568, 0.1988, 0.1568, 0.1988, 0.1568, 0.1988, 0.1568, 0.1988, 0.1568, 0.1988, 0.1568, 0.1988, 0.1568, 0.2535, 0.2496, 0.2535, 0.2496, 0.2535, 0.2496, 0.2535, 0.2496, 0.1988, 0.1568, 0.1988, 0.1568, 0.1988, 0.1568, 0.1988, 0.1568, 0.1988, 0.1568, 0.1988, 0.1568, 0.1988, 0.1568, 0.1988, 0.1568, 0.1988, 0.1568, 0.1988, 0.1568, 0.1988, 0.1568, 0.1988, 0.1568, 0.1988, 0.1568, 0.1988, 0.1568, 0.1988, 0.1568, 0.1988, 0.1568, 0.1988, 0.1568, 0.1988, 0.1568, 0.1988, 0.1568, 0.1988, 0.1568, 0.1988, 0.1568, 0.1988, 0.1568, 0.1988, 0.1568, 0.1988, 0.1568, 0.1988, 0.1568, 0.1988, 0.1568, 0.1988, 0.1568, 0.1988, 0.1568, 0.1988, 0.1568, 0.1988, 0.1568, 0.1988, 0.1568, 0.1988, 0.1568, 0.2535, 0.2496, 0.2535, 0.2496, 0.2535, 0.2496, 0.2535, 0.2496, 0.2535, 0.2496, 0.2535, 0.2496, 0.2535, 0.2496, 0.2535, 0.2496, 0.2535, 0.2496, 0.2535, 0.2496, 0.2535, 0.2496, 0.2535, 0.2496, 0.2535, 0.2496, 0.2535, 0.2496, 0.2535, 0.2496, 0.2535, 0.2496, 0.2535, 0.2496, 0.2535, 0.2496, 0.2535, 0.2496, 0.2535, 0.2496, 0.2535, 0.2496, 0.2535, 0.2496, 0.2535, 0.2496, 0.2535, 0.2496, 0.2535, 0.2496, 0.2535, 0.2496, 0.2535, 0.2496, 0.2535, 0.2496, 0.2535, 0.2496, 0.2535, 0.2496, 0.2535, 0.2496, 0.2535, 0.2496, 0.2535, 0.2496, 0.2535, 0.2496, 0.2535, 0.2496, 0.2535, 0.2496, 0.2535, 0.2496, 0.2535, 0.2496, 0.2535, 0.2496, 0.2535, 0.2496, 0.2535, 0.2496, 0.2535, 0.2496, 0.2535, 0.2496, 0.2535, 0.2496, 0.2535, 0.2496, 0.2535, 0.2496, 0.2535, 0.2496, 0.2535, 0.2496, 0.2535, 0.2496, 0.2535, 0.2496, 0.2535, 0.2496, 0.2535, 0.2496, 0.1988, 0.1568, 0.1988, 0.1568, 0.1988, 0.1568, 0.1988, 0.1568, 0.1988, 0.1568, 0.1988, 0.1568, 0.1988, 0.1568, 0.1988, 0.1568, 0.2535, 0.2496, 0.2535, 0.2496, 0.2535, 0.2496, 0.2535, 0.2496, 0.1988, 0.1568, 0.1988, 0.1568, 0.1988, 0.1568, 0.1988, 0.1568, 0.1988, 0.1568, 0.1988, 0.1568, 0.1988, 0.1568, 0.1988, 0.1568, 0.1988, 0.1568, 0.1988, 0.1568, 0.1988, 0.1568, 0.1988, 0.1568, 0.2535, 0.2496, 0.2535, 0.2496, 0.2535, 0.2496, 0.2535, 0.2496, 0.2535, 0.2496, 0.2535, 0.2496, 0.2535, 0.2496, 0.2535, 0.2496, 0.1988, 0.1568, 0.1988, 0.1568, 0.1988, 0.1568, 0.1988, 0.1568, 0.2535, 0.2496, 0.2535, 0.2496, 0.2535, 0.2496, 0.2535, 0.2496, 0.2535, 0.2496, 0.2535, 0.2496, 0.2535, 0.2496, 0.2535, 0.2496, 0.2535, 0.2496, 0.2535, 0.2496, 0.2535, 0.2496, 0.2535, 0.2496, 0.2535, 0.2496, 0.2535, 0.2496, 0.2535, 0.2496, 0.2535, 0.2496, 0.2535, 0.2496, 0.2535, 0.2496, 0.2535, 0.2496, 0.2535, 0.2496, 0.2535, 0.2496, 0.2535, 0.2496, 0.2535, 0.2496, 0.2535, 0.2496, 0.2535, 0.2496, 0.2535, 0.2496, 0.2535, 0.2496, 0.2535, 0.2496, 0.2535, 0.2496, 0.2535, 0.2496, 0.2535, 0.2496, 0.2535, 0.2496, 0.1988, 0.1568, 0.1988, 0.1568, 0.1988, 0.1568, 0.1988, 0.1568, 0.2535, 0.2496, 0.2535, 0.2496, 0.2535, 0.2496, 0.2535, 0.2496, 0.2535, 0.2496, 0.2535, 0.2496, 0.2535, 0.2496, 0.2535, 0.2496, 0.2535, 0.2496, 0.2535, 0.2496, 0.2535, 0.2496, 0.2535, 0.2496, 0.2535, 0.2496, 0.2535, 0.2496, 0.2535, 0.2496, 0.2535, 0.2496, 0.2023, 0.3418, 0.2023, 0.3418, 0.2023, 0.3418, 0.2023, 0.3418, 0.1988, 0.1568, 0.1988, 0.1568, 0.1988, 0.1568, 0.1988, 0.1568, 0.1988, 0.1568, 0.1988, 0.1568, 0.1988, 0.1568, 0.1988, 0.1568, 0.2535, 0.2496, 0.2535, 0.2496, 0.2535, 0.2496, 0.2535, 0.2496, 0.2023, 0.3418, 0.2023, 0.3418, 0.2023, 0.3418, 0.2023, 0.3418, 0.1988, 0.1568, 0.1988, 0.1568, 0.1988, 0.1568, 0.1988, 0.1568, 0.2535, 0.2496, 0.2535, 0.2496, 0.2535, 0.2496, 0.2535, 0.2496, 0.1988, 0.1568, 0.1988, 0.1568, 0.1988, 0.1568, 0.1988, 0.1568, 0.1988, 0.1568, 0.1988, 0.1568, 0.1988, 0.1568, 0.1988, 0.1568, 0.2535, 0.2496, 0.2535, 0.2496, 0.2535, 0.2496, 0.2535, 0.2496, 0.2535, 0.2496, 0.2535, 0.2496, 0.2535, 0.2496, 0.2535, 0.2496, 0.2535, 0.2496, 0.2535, 0.2496, 0.2535, 0.2496, 0.2535, 0.2496, 0.1988, 0.1568, 0.1988, 0.1568, 0.1988, 0.1568, 0.1988, 0.1568, 0.2535, 0.2496, 0.2535, 0.2496, 0.2535, 0.2496, 0.2535, 0.2496, 0.4462, 0.7983, 0.4462, 0.7983, 0.4462, 0.7983, 0.4462, 0.7983, 0.2535, 0.2496, 0.2535, 0.2496, 0.2535, 0.2496, 0.2535, 0.2496, 0.4462, 0.7983, 0.4462, 0.7983, 0.4462, 0.7983, 0.4462, 0.7983, 0.1988, 0.1568, 0.1988, 0.1568, 0.1988, 0.1568, 0.1988, 0.1568, 0.2535, 0.2496, 0.2535, 0.2496, 0.2535, 0.2496, 0.2535, 0.2496, 0.2023, 0.3418, 0.2023, 0.3418, 0.2023, 0.3418, 0.2023, 0.3418, 0.2535, 0.2496, 0.2535, 0.2496, 0.2535, 0.2496, 0.2535, 0.2496, 0.2023, 0.3418, 0.2023, 0.3418, 0.2023, 0.3418, 0.2023, 0.3418, 0.2535, 0.2496, 0.2535, 0.2496, 0.2535, 0.2496, 0.2535, 0.2496, 0.4462, 0.7983, 0.4462, 0.7983, 0.4462, 0.7983, 0.4462, 0.7983, 0.2535, 0.2496, 0.2535, 0.2496, 0.2535, 0.2496, 0.2535, 0.2496, 0.2535, 0.2496, 0.2535, 0.2496, 0.2535, 0.2496, 0.2535, 0.2496, 0.4462, 0.7983, 0.4462, 0.7983, 0.4462, 0.7983, 0.4462, 0.7983, 0.2023, 0.3418, 0.2023, 0.3418, 0.2023, 0.3418, 0.2023, 0.3418, 0.2023, 0.3418, 0.2023, 0.3418, 0.2023, 0.3418, 0.2023, 0.3418, 0.2023, 0.3418, 0.2023, 0.3418, 0.2023, 0.3418, 0.2023, 0.3418, 0.2023, 0.3418, 0.2023, 0.3418, 0.2023, 0.3418, 0.2023, 0.3418, 0.4462, 0.7983, 0.4462, 0.7983, 0.4462, 0.7983, 0.4462, 0.7983, 0.2023, 0.3418, 0.2023, 0.3418, 0.2023, 0.3418, 0.2023, 0.3418, 0.2023, 0.3418, 0.2023, 0.3418, 0.2023, 0.3418, 0.2023, 0.3418, 0.2023, 0.3418, 0.2023, 0.3418, 0.2023, 0.3418, 0.2023, 0.3418, 0.2023, 0.3418, 0.2023, 0.3418, 0.2023, 0.3418, 0.2023, 0.3418, 0.6338, 0.8052, 0.6338, 0.8052, 0.6338, 0.8052, 0.6338, 0.8052, 0.6338, 0.8052, 0.6338, 0.8052, 0.6338, 0.8052, 0.6338, 0.8052, 0.2535, 0.2496, 0.2535, 0.2496, 0.2535, 0.2496, 0.2535, 0.2496, 0.2535, 0.2496, 0.2535, 0.2496, 0.2535, 0.2496, 0.2535, 0.2496, 0.4462, 0.7983, 0.4462, 0.7983, 0.4462, 0.7983, 0.4462, 0.7983, 0.4462, 0.7983, 0.4462, 0.7983, 0.4462, 0.7983, 0.4462, 0.7983, 0.2535, 0.2496, 0.2535, 0.2496, 0.2535, 0.2496, 0.2535, 0.2496, 0.2535, 0.2496, 0.2535, 0.2496, 0.2535, 0.2496, 0.2535, 0.2496, 0.2535, 0.2496, 0.2535, 0.2496, 0.2535, 0.2496, 0.2535, 0.2496, 0.2535, 0.2496, 0.2535, 0.2496, 0.2535, 0.2496, 0.2535, 0.2496, 0.1988, 0.1568, 0.1988, 0.1568, 0.1988, 0.1568, 0.1988, 0.1568, 0.2535, 0.2496, 0.2535, 0.2496, 0.2535, 0.2496, 0.2535, 0.2496, 0.6338, 0.8052, 0.6338, 0.8052, 0.6338, 0.8052, 0.6338, 0.8052, 0.6338, 0.8052, 0.6338, 0.8052, 0.6338, 0.8052, 0.6338, 0.8052, 0.6338, 0.8052, 0.6338, 0.8052, 0.6338, 0.8052, 0.6338, 0.8052, 0.6338, 0.8052, 0.6338, 0.8052, 0.6338, 0.8052, 0.6338, 0.8052, 0.6338, 0.8052, 0.6338, 0.8052, 0.6338, 0.8052, 0.6338, 0.8052, 0.6338, 0.8052, 0.6338, 0.8052, 0.6338, 0.8052, 0.6338, 0.8052, 0.6338, 0.8052, 0.6338, 0.8052, 0.6338, 0.8052, 0.6338, 0.8052, 0.6338, 0.8052, 0.6338, 0.8052, 0.6338, 0.8052, 0.6338, 0.8052, 0.6338, 0.8052, 0.6338, 0.8052, 0.6338, 0.8052, 0.6338, 0.8052, 0.6338, 0.8052, 0.6338, 0.8052, 0.6338, 0.8052, 0.6338, 0.8052, 0.6338, 0.8052, 0.6338, 0.8052, 0.6338, 0.8052, 0.6338, 0.8052, 0.6338, 0.8052, 0.6338, 0.8052, 0.6338, 0.8052, 0.6338, 0.8052, 0.6338, 0.8052, 0.6338, 0.8052, 0.6338, 0.8052, 0.6338, 0.8052, 0.6338, 0.8052, 0.5827, 0.8686, 0.5827, 0.8686, 0.5827, 0.8686, 0.5827, 0.8686, 0.6338, 0.8052, 0.6338, 0.8052, 0.6338, 0.8052, 0.6338, 0.8052, 0.6338, 0.8052, 0.6338, 0.8052, 0.6338, 0.8052, 0.6338, 0.8052, 0.1988, 0.1568, 0.1988, 0.1568, 0.1988, 0.1568, 0.1988, 0.1568, 0.2023, 0.3418, 0.2023, 0.3418, 0.2023, 0.3418, 0.2023, 0.3418, 0.2023, 0.3418, 0.2023, 0.3418, 0.2023, 0.3418, 0.2023, 0.3418, 0.2023, 0.3418, 0.2023, 0.3418, 0.2023, 0.3418, 0.2023, 0.3418, 0.1988, 0.1568, 0.1988, 0.1568, 0.1988, 0.1568, 0.1988, 0.1568, 0.1988, 0.1568, 0.1988, 0.1568, 0.1988, 0.1568, 0.1988, 0.1568, 0.2023, 0.3418, 0.2023, 0.3418, 0.2023, 0.3418, 0.2023, 0.3418, 0.2535, 0.2496, 0.2535, 0.2496, 0.2535, 0.2496, 0.2535, 0.2496, 0.2023, 0.3418, 0.2023, 0.3418, 0.2023, 0.3418, 0.2023, 0.3418, 0.6338, 0.8052, 0.6338, 0.8052, 0.6338, 0.8052, 0.6338, 0.8052, 0.5949, 0.8066, 0.5949, 0.8066, 0.5949, 0.8066, 0.5949, 0.8066, 0.5949, 0.8066, 0.5949, 0.8066, 0.5949, 0.8066, 0.5949, 0.8066, 0.2023, 0.3418, 0.2023, 0.3418, 0.2023, 0.3418, 0.2023, 0.3418, 0.4462, 0.7983, 0.4462, 0.7983, 0.4462, 0.7983, 0.4462, 0.7983, 0.6338, 0.8052, 0.6338, 0.8052, 0.6338, 0.8052, 0.6338, 0.8052, 0.5949, 0.8066, 0.5949, 0.8066, 0.5949, 0.8066, 0.5949, 0.8066, 0.5949, 0.8066, 0.5949, 0.8066, 0.5949, 0.8066, 0.5949, 0.8066, 0.5949, 0.8066, 0.5949, 0.8066, 0.5949, 0.8066, 0.5949, 0.8066, 0.5949, 0.8066, 0.5949, 0.8066, 0.5949, 0.8066, 0.5949, 0.8066, 0.5949, 0.8066, 0.5949, 0.8066, 0.5949, 0.8066, 0.5949, 0.8066, 0.2535, 0.2496, 0.2535, 0.2496, 0.2535, 0.2496, 0.2535, 0.2496, 0.5949, 0.8066, 0.5949, 0.8066, 0.5949, 0.8066, 0.5949, 0.8066, 0.5949, 0.8066, 0.5949, 0.8066, 0.5949, 0.8066, 0.5949, 0.8066, 0.5949, 0.8066, 0.5949, 0.8066, 0.5949, 0.8066, 0.5949, 0.8066, 0.5949, 0.8066, 0.5949, 0.8066, 0.5949, 0.8066, 0.5949, 0.8066, 0.6338, 0.8052, 0.6338, 0.8052, 0.6338, 0.8052, 0.2023, 0.3418, 0.2023, 0.3418, 0.2023, 0.3418, 0.2023, 0.3418, 0.2023, 0.3418, 0.2023, 0.3418, 0.2023, 0.3418, 0.2023, 0.3418, 0.6045, 0.764, 0.6045, 0.764, 0.6045, 0.764, 0.6045, 0.764, 0.6045, 0.764, 0.6045, 0.764, 0.6045, 0.764, 0.6045, 0.764, 0.6045, 0.764, 0.6045, 0.764, 0.6045, 0.764, 0.6045, 0.764, 0.6045, 0.764, 0.6045, 0.764, 0.6045, 0.764, 0.6045, 0.764, 0.6045, 0.764, 0.6045, 0.764, 0.6045, 0.764, 0.6045, 0.764, 0.2023, 0.3418, 0.2023, 0.3418, 0.2023, 0.3418, 0.2023, 0.3418, 0.2535, 0.2496, 0.2535, 0.2496, 0.2535, 0.2496, 0.2535, 0.2496, 0.2535, 0.2496, 0.2535, 0.2496, 0.2535, 0.2496, 0.2535, 0.2496, 0.2535, 0.2496, 0.2535, 0.2496, 0.2535, 0.2496, 0.2535, 0.2496, 0.2535, 0.2496, 0.2535, 0.2496, 0.2535, 0.2496, 0.2535, 0.2496, 0.4462, 0.7983, 0.4462, 0.7983, 0.4462, 0.7983, 0.4462, 0.7983, 0.2535, 0.2496, 0.2535, 0.2496, 0.2535, 0.2496, 0.2535, 0.2496, 0.2535, 0.2496, 0.2535, 0.2496, 0.2535, 0.2496, 0.2535, 0.2496, 0.2535, 0.2496, 0.2535, 0.2496, 0.2535, 0.2496, 0.2535, 0.2496, 0.2535, 0.2496, 0.2535, 0.2496, 0.2535, 0.2496, 0.2535, 0.2496, 0.2535, 0.2496, 0.2535, 0.2496, 0.2535, 0.2496, 0.2535, 0.2496, 0.1988, 0.1568, 0.1988, 0.1568, 0.1988, 0.1568, 0.1988, 0.1568, 0.1988, 0.1568, 0.1988, 0.1568, 0.1988, 0.1568, 0.1988, 0.1568, 0.1988, 0.1568, 0.1988, 0.1568, 0.1988, 0.1568, 0.1988, 0.1568, 0.1988, 0.1568, 0.1988, 0.1568, 0.1988, 0.1568, 0.1988, 0.1568, 0.1988, 0.1568, 0.1988, 0.1568, 0.1988, 0.1568, 0.1988, 0.1568, 0.1988, 0.1568, 0.1988, 0.1568, 0.1988, 0.1568, 0.1988, 0.1568, 0.1988, 0.1568, 0.1988, 0.1568, 0.1988, 0.1568, 0.1988, 0.1568, 0.1988, 0.1568, 0.1988, 0.1568, 0.1988, 0.1568, 0.1988, 0.1568, 0.1988, 0.1568, 0.1988, 0.1568, 0.1988, 0.1568, 0.1988, 0.1568, 0.1988, 0.1568, 0.1988, 0.1568, 0.1988, 0.1568, 0.1988, 0.1568, 0.1988, 0.1568, 0.1988, 0.1568, 0.1988, 0.1568, 0.1988, 0.1568, 0.1988, 0.1568, 0.1988, 0.1568, 0.1988, 0.1568, 0.1988, 0.1568, 0.9205, 0.6506, 0.9205, 0.6506, 0.9205, 0.6506, 0.9205, 0.6506, 0.9205, 0.6506, 0.9205, 0.6506, 0.9205, 0.6506, 0.9205, 0.6506, 0.9205, 0.6506, 0.9205, 0.6506, 0.9205, 0.6506, 0.9205, 0.6506, 0.9205, 0.6506, 0.9205, 0.6506, 0.9205, 0.6506, 0.9205, 0.6506, 0.9205, 0.6506, 0.9205, 0.6506, 0.9205, 0.6506, 0.9205, 0.6506, 0.2547, 0.1763, 0.2547, 0.1763, 0.2547, 0.1763, 0.2547, 0.1763, 0.2547, 0.1763, 0.2547, 0.1763, 0.2547, 0.1763, 0.2547, 0.1763, 0.2547, 0.1763, 0.2547, 0.1763, 0.2547, 0.1763, 0.2547, 0.1763, 0.2547, 0.1763, 0.2547, 0.1763, 0.2547, 0.1763, 0.2547, 0.1763, 0.2547, 0.1763, 0.2547, 0.1763, 0.2547, 0.1763, 0.2547, 0.1763, 0.6638, 0.7664, 0.6638, 0.7664, 0.6638, 0.7664, 0.6638, 0.7664, 0.6997, 0.7419, 0.6997, 0.7419, 0.6997, 0.7419, 0.6997, 0.7419, 0.6997, 0.7419, 0.6997, 0.7419, 0.6997, 0.7419, 0.6997, 0.7419, 0.6997, 0.7419, 0.6997, 0.7419, 0.6997, 0.7419, 0.6997, 0.7419, 0.6997, 0.7419, 0.6997, 0.7419, 0.6997, 0.7419, 0.6997, 0.7419, 0.6997, 0.7419, 0.6997, 0.7419, 0.6997, 0.7419, 0.6997, 0.7419, 0.6338, 0.8052, 0.6338, 0.8052, 0.6338, 0.8052, 0.6338, 0.8052, 0.6533, 0.8157, 0.6533, 0.8157, 0.6533, 0.8157, 0.6533, 0.8157, 0.6338, 0.8052, 0.6338, 0.8052, 0.6338, 0.8052, 0.6338, 0.8052, 0.6533, 0.8157, 0.6533, 0.8157, 0.6533, 0.8157, 0.6533, 0.8157, 0.1988, 0.1568, 0.1988, 0.1568, 0.1988, 0.1568, 0.1988, 0.1568, 0.1988, 0.1568, 0.1988, 0.1568, 0.1988, 0.1568, 0.1988, 0.1568, 0.1988, 0.1568, 0.1988, 0.1568, 0.1988, 0.1568, 0.1988, 0.1568, 0.1988, 0.1568, 0.1988, 0.1568, 0.1988, 0.1568, 0.1988, 0.1568, 0.5949, 0.8066, 0.5949, 0.8066, 0.5949, 0.8066, 0.5949, 0.8066, 0.2023, 0.3418, 0.2023, 0.3418, 0.2023, 0.3418, 0.2023, 0.3418, 0.4462, 0.7983, 0.4462, 0.7983, 0.4462, 0.7983, 0.4462, 0.7983, 0.1988, 0.1568, 0.1988, 0.1568, 0.1988, 0.1568, 0.1988, 0.1568, 0.2023, 0.3418, 0.2023, 0.3418, 0.2023, 0.3418, 0.2023, 0.3418, 0.2023, 0.3418, 0.2023, 0.3418, 0.2023, 0.3418, 0.2023, 0.3418, 0.5827, 0.8686, 0.5827, 0.8686, 0.5827, 0.8686, 0.5827, 0.8686, 0.5827, 0.8686, 0.5827, 0.8686, 0.5827, 0.8686, 0.2023, 0.3418, 0.2023, 0.3418, 0.2023, 0.3418, 0.2023, 0.3418, 0.2023, 0.3418, 0.2023, 0.3418, 0.2023, 0.3418, 0.2023, 0.3418, 0.2023, 0.3418, 0.2023, 0.3418, 0.2023, 0.3418, 0.2023, 0.3418, 0.2023, 0.3418, 0.2023, 0.3418, 0.2023, 0.3418, 0.2023, 0.3418, 0.6045, 0.764, 0.6045, 0.764, 0.6045, 0.764, 0.6045, 0.764, 0.6045, 0.764, 0.6045, 0.764, 0.6045, 0.764, 0.6045, 0.764, 0.6045, 0.764, 0.6045, 0.764, 0.6045, 0.764, 0.6045, 0.764, 0.2023, 0.3418, 0.2023, 0.3418, 0.2023, 0.3418, 0.2023, 0.3418, 0.2023, 0.3418, 0.2023, 0.3418, 0.2023, 0.3418, 0.2023, 0.3418, 0.2023, 0.3418, 0.2023, 0.3418, 0.2023, 0.3418, 0.2023, 0.3418, 0.2023, 0.3418, 0.2023, 0.3418, 0.2023, 0.3418, 0.2023, 0.3418, 0.2023, 0.3418, 0.2023, 0.3418, 0.2023, 0.3418, 0.2023, 0.3418, 0.2023, 0.3418, 0.2023, 0.3418, 0.2023, 0.3418, 0.2023, 0.3418, 0.1988, 0.1568, 0.1988, 0.1568, 0.1988, 0.1568, 0.1988, 0.1568, 0.1988, 0.1568, 0.1988, 0.1568, 0.1988, 0.1568, 0.1988, 0.1568, 0.1988, 0.1568, 0.1988, 0.1568, 0.1988, 0.1568, 0.1988, 0.1568, 0.1988, 0.1568, 0.1988, 0.1568, 0.1988, 0.1568, 0.1988, 0.1568, 0.4462, 0.7983, 0.4462, 0.7983, 0.4462, 0.7983, 0.4462, 0.7983, 0.1988, 0.1568, 0.1988, 0.1568, 0.1988, 0.1568, 0.1988, 0.1568, 0.4462, 0.7983, 0.4462, 0.7983, 0.4462, 0.7983, 0.4462, 0.7983, 0.2535, 0.2496, 0.2535, 0.2496, 0.2535, 0.2496, 0.2535, 0.2496, 0.2535, 0.2496, 0.2535, 0.2496, 0.2535, 0.2496, 0.2535, 0.2496, 0.4462, 0.7983, 0.4462, 0.7983, 0.4462, 0.7983, 0.4462, 0.7983, 0.2535, 0.2496, 0.2535, 0.2496, 0.2535, 0.2496, 0.2535, 0.2496, 0.1988, 0.1568, 0.1988, 0.1568, 0.1988, 0.1568, 0.1988, 0.1568, 0.2535, 0.2496, 0.2535, 0.2496, 0.2535, 0.2496, 0.2535, 0.2496, 0.1988, 0.1568, 0.1988, 0.1568, 0.1988, 0.1568, 0.1988, 0.1568, 0.2023, 0.3418, 0.2023, 0.3418, 0.2023, 0.3418, 0.2023, 0.3418, 0.4462, 0.7983, 0.4462, 0.7983, 0.4462, 0.7983, 0.4462, 0.7983, 0.5827, 0.8686, 0.5827, 0.8686, 0.5827, 0.8686, 0.5827, 0.8686, 0.5827, 0.8686, 0.5827, 0.8686, 0.5827, 0.8686, 0.5827, 0.8686, 0.5827, 0.8686, 0.5827, 0.8686, 0.5827, 0.8686, 0.5827, 0.8686, 0.5827, 0.8686, 0.5827, 0.8686, 0.5827, 0.8686, 0.5827, 0.8686, 0.6533, 0.8157, 0.6533, 0.8157, 0.6533, 0.8157, 0.6533, 0.8157, 0.9205, 0.6506, 0.9205, 0.6506, 0.9205, 0.6506, 0.9205, 0.6506, 0.9205, 0.6506, 0.9205, 0.6506, 0.9205, 0.6506, 0.9205, 0.6506, 0.9205, 0.6506, 0.9205, 0.6506, 0.9205, 0.6506, 0.9205, 0.6506, 0.9205, 0.6506, 0.9205, 0.6506, 0.9205, 0.6506, 0.9205, 0.6506, 0.9205, 0.6506, 0.9205, 0.6506, 0.9205, 0.6506, 0.9205, 0.6506, 0.9205, 0.6506, 0.9205, 0.6506, 0.9205, 0.6506, 0.9205, 0.6506, 0.9205, 0.6506, 0.9205, 0.6506, 0.9205, 0.6506, 0.9205, 0.6506, 0.9205, 0.6506, 0.9205, 0.6506, 0.9205, 0.6506, 0.9205, 0.6506, 0.9205, 0.6506, 0.9205, 0.6506, 0.9205, 0.6506, 0.9205, 0.6506, 0.9205, 0.6506, 0.9205, 0.6506, 0.9205, 0.6506, 0.9205, 0.6506, 0.9205, 0.6506, 0.9205, 0.6506, 0.9205, 0.6506, 0.9205, 0.6506, 0.9205, 0.6506, 0.9205, 0.6506, 0.9205, 0.6506, 0.9205, 0.6506, 0.9205, 0.6506, 0.9205, 0.6506, 0.9205, 0.6506, 0.9205, 0.6506, 0.9205, 0.6506, 0.9205, 0.6506, 0.9205, 0.6506, 0.9205, 0.6506, 0.9205, 0.6506, 0.9205, 0.6506, 0.9205, 0.6506, 0.9205, 0.6506, 0.9205, 0.6506, 0.9205, 0.6506, 0.9205, 0.6506, 0.9205, 0.6506, 0.9205, 0.6506, 0.9205, 0.6506, 0.9205, 0.6506, 0.9205, 0.6506, 0.9205, 0.6506, 0.9205, 0.6506, 0.9205, 0.6506, 0.9205, 0.6506, 0.9205, 0.6506, 0.9205, 0.6506, 0.9205, 0.6506, 0.9205, 0.6506, 0.9205, 0.6506, 0.9205, 0.6506, 0.9205, 0.6506, 0.9205, 0.6506, 0.9205, 0.6506, 0.9205, 0.6506, 0.9205, 0.6506, 0.9205, 0.6506, 0.9205, 0.6506, 0.9205, 0.6506, 0.9205, 0.6506, 0.9205, 0.6506, 0.9205, 0.6506, 0.9205, 0.6506, 0.9205, 0.6506, 0.9205, 0.6506, 0.9205, 0.6506, 0.9205, 0.6506, 0.9205, 0.6506, 0.9205, 0.6506, 0.9205, 0.6506, 0.9205, 0.6506, 0.9205, 0.6506, 0.9205, 0.6506, 0.9205, 0.6506, 0.9205, 0.6506, 0.9205, 0.6506, 0.9205, 0.6506, 0.9205, 0.6506, 0.9205, 0.6506, 0.9205, 0.6506, 0.9205, 0.6506, 0.9205, 0.6506, 0.9205, 0.6506, 0.9205, 0.6506, 0.9205, 0.6506, 0.9205, 0.6506, 0.9205, 0.6506, 0.9205, 0.6506, 0.9205, 0.6506, 0.9205, 0.6506, 0.9205, 0.6506, 0.9205, 0.6506, 0.9205, 0.6506, 0.9205, 0.6506, 0.9205, 0.6506, 0.9205, 0.6506, 0.9205, 0.6506, 0.9205, 0.6506, 0.9205, 0.6506, 0.9205, 0.6506, 0.9205, 0.6506, 0.9485, 0.6341, 0.9485, 0.6341, 0.9485, 0.6341, 0.9485, 0.6341, 0.9205, 0.6506, 0.9205, 0.6506, 0.9205, 0.6506, 0.9205, 0.6506, 0.9205, 0.6506, 0.9205, 0.6506, 0.9205, 0.6506, 0.9205, 0.6506, 0.9205, 0.6506, 0.9205, 0.6506, 0.9205, 0.6506, 0.9205, 0.6506, 0.9205, 0.6506, 0.9205, 0.6506, 0.9205, 0.6506, 0.9205, 0.6506, 0.9205, 0.6506, 0.9205, 0.6506, 0.9205, 0.6506, 0.9205, 0.6506, 0.2023, 0.3418, 0.2023, 0.3418, 0.2023, 0.3418, 0.2023, 0.3418, 0.2023, 0.3418, 0.2023, 0.3418, 0.2023, 0.3418, 0.2023, 0.3418, 0.4462, 0.7983, 0.4462, 0.7983, 0.4462, 0.7983, 0.4462, 0.7983, 0.4462, 0.7983, 0.4462, 0.7983, 0.4462, 0.7983, 0.4462, 0.7983, 0.4462, 0.7983, 0.4462, 0.7983, 0.4462, 0.7983, 0.4462, 0.7983, 0.4462, 0.7983, 0.4462, 0.7983, 0.4462, 0.7983, 0.4462, 0.7983, 0.4462, 0.7983, 0.4462, 0.7983, 0.4462, 0.7983, 0.4462, 0.7983, 0.4462, 0.7983, 0.4462, 0.7983, 0.4462, 0.7983, 0.4462, 0.7983, 0.4462, 0.7983, 0.4462, 0.7983, 0.4462, 0.7983, 0.4462, 0.7983, 0.2023, 0.3418, 0.2023, 0.3418, 0.2023, 0.3418, 0.2023, 0.3418, 0.4462, 0.7983, 0.4462, 0.7983, 0.4462, 0.7983, 0.4462, 0.7983, 0.4462, 0.7983, 0.4462, 0.7983, 0.4462, 0.7983, 0.4462, 0.7983, 0.4774, 0.7491, 0.4774, 0.7491, 0.4774, 0.7491, 0.4774, 0.7491, 0.4774, 0.7491, 0.4774, 0.7491, 0.4774, 0.7491, 0.4774, 0.7491])
me_cubo.use_remesh_preserve_volume = False
me_cubo.use_remesh_preserve_attributes = False
me_cubo.use_mirror_vertex_groups = False
me_cubo.update()
arm_metarig = bpy.data.armatures.new('metarig')  # bones are not reproduced

# ---- objects
ob_metarig = bpy.data.objects.new('metarig', arm_metarig)
ob_character = bpy.data.objects.new('character', me_cubo)

# ---- transforms, parenting, visibility, modifiers, constraints
ob_metarig.location = (0.0, 0.0, 0.0)
ob_metarig.rotation_euler = (1.571, -0.0, 0.0)
ob_metarig.scale = (1.0, 1.0, 1.0)
ob_metarig.show_in_front = True
ob_metarig.lineart.crease_threshold = 0.0
ob_character.parent = ob_metarig
ob_character.matrix_parent_inverse = Matrix(((1.0, 0.0, 0.0, 0.0), (0.0, -1.629e-07, 1.0, 0.0), (0.0, -1.0, -1.629e-07, 0.0), (0.0, 0.0, 0.0, 1.0)))
ob_character.location = (0.0, 0.0, 0.0)
ob_character.lineart.crease_threshold = 0.0
_vg = ob_character.vertex_groups.new(name='pieDer')
_vg.add([142, 143, 144, 145, 146, 147, 148, 149, 150, 151, 152, 153, 156, 157, 158, 159, 160, 161, 162, 163, 165, 166, 167, 169, 170, 171, 323, 324, 325, 326, 327, 328, 329, 330, 331, 332, 333, 334, 335, 336, 374, 375, 376, 377], 1.0, 'REPLACE')
_vg = ob_character.vertex_groups.new(name='hips')
for _i, _w in zip([172, 173, 181, 189, 203, 204, 217, 218, 219, 226, 227, 234, 235, 236, 237, 238, 239, 242, 244, 245, 246, 247, 248, 249, 250, 251, 252, 253, 254, 256, 257, 259, 260, 263, 264, 265, 267, 277, 279, 280, 281, 282, 313, 314, 315, 316, 317, 318, 319, 320, 378, 379, 380, 381, 382, 383, 384, 397, 443, 444, 445, 446, 447], [0.1843, 0.4192, 0.4611, 0.09469, 0.009156, 0.01116, 0.06172, 0.2439, 0.05227, 0.3841, 0.01237, 0.1342, 0.378, 0.8505, 0.6849, 0.1624, 0.1175, 0.01421, 0.5055, 0.294, 0.09914, 0.2399, 0.01156, 0.5016, 0.04645, 0.09122, 0.01255, 0.3547, 0.104, 0.01284, 0.4747, 0.00956, 0.5562, 0.1933, 0.09424, 0.007675, 0.5364, 0.01509, 0.0828, 0.01161, 0.4491, 0.09886, 0.4471, 0.6874, 0.2363, 0.2174, 0.3173, 0.3543, 0.2653, 0.2587, 0.223, 0.2893, 0.3004, 0.3115, 0.3153, 0.1797, 0.274, 0.06533, 0.2522, 0.08096, 0.4471, 0.3173, 0.2587]): _vg.add([_i], _w, 'REPLACE')
_vg = ob_character.vertex_groups.new(name='spine')
for _i, _w in zip([203, 218, 235, 236, 237, 238, 239, 240, 241, 242, 243, 244, 245, 246, 248, 249, 250, 251, 252, 253, 254, 255, 256, 257, 259, 260, 263, 264, 265, 267, 279, 280, 281, 282, 313, 314, 315, 316, 317, 318, 319, 320, 378, 379, 380, 381, 382, 383, 384, 397, 443, 444, 445, 446, 447], [0.03178, 0.00947, 0.1213, 0.01831, 0.04188, 0.09479, 0.5826, 0.0464, 0.04114, 0.1514, 0.1553, 0.3055, 0.6536, 0.1079, 0.002398, 0.2288, 0.06247, 0.1491, 0.05916, 0.2471, 0.4707, 0.0249, 0.1143, 0.2844, 0.06979, 0.3161, 0.03774, 0.1293, 0.04974, 0.2537, 0.07395, 0.07862, 0.2668, 0.2491, 0.3432, 0.2596, 0.4632, 0.425, 0.4074, 0.5311, 0.5078, 0.4186, 0.1981, 0.3776, 0.1683, 0.444, 0.1915, 0.625, 0.258, 0.5963, 0.3934, 0.3439, 0.3432, 0.4074, 0.4186]): _vg.add([_i], _w, 'REPLACE')
_vg = ob_character.vertex_groups.new(name='chest')
for _i, _w in zip([6, 7, 134, 136, 138, 140, 141, 203, 239, 240, 241, 242, 243, 244, 245, 246, 249, 251, 252, 253, 254, 255, 256, 257, 258, 259, 260, 261, 262, 264, 265, 266, 267, 268, 270, 271, 272, 275, 280, 281, 282, 284, 285, 286, 289, 290, 301, 302, 303, 305, 313, 315, 316, 317, 319, 320, 366, 368, 370, 371, 372, 373, 378, 379, 380, 381, 382, 383, 384, 397, 399, 400, 401, 406, 407, 408, 410, 417, 418, 419, 423, 424, 425, 430, 431, 432, 434, 437, 438, 439, 443, 444, 445, 446, 447], [0.1704, 0.157, 0.00375, 0.01547, 0.005267, 0.02233, 0.069, 0.5043, 0.2181, 0.5635, 0.7429, 0.648, 0.7176, 0.06931, 0.01938, 0.6354, 0.1299, 0.6044, 0.5049, 0.1348, 0.3118, 0.2337, 0.5596, 0.09066, 0.2852, 0.6479, 0.0805, 0.173, 0.06101, 0.6429, 0.5703, 0.09462, 0.1138, 0.1286, 0.1302, 0.7207, 0.227, 0.117, 0.5486, 0.1036, 0.5157, 0.1555, 0.08051, 0.1606, 0.07629, 0.126, 0.6721, 0.5321, 0.4098, 0.06091, 0.02849, 0.04896, 0.05523, 0.03527, 0.02701, 0.04598, 0.09514, 0.1371, 0.06591, 0.04707, 0.005341, 0.01957, 0.3696, 0.2012, 0.3827, 0.1437, 0.3783, 0.1586, 0.3096, 0.2979, 0.04707, 0.01957, 0.005341, 0.1234, 0.05943, 0.08692, 0.03127, 0.04707, 0.01957, 0.005341, 0.04707, 0.01957, 0.005341, 0.1234, 0.05943, 0.08692, 0.03127, 0.04707, 0.01957, 0.005341, 0.276, 0.4844, 0.02849, 0.03527, 0.04598]): _vg.add([_i], _w, 'REPLACE')
_vg = ob_character.vertex_groups.new(name='neck')
for _i, _w in zip([0, 1, 2, 3, 4, 6, 7, 8, 9, 141, 240, 261, 268, 272, 273, 274, 275, 287, 288, 289, 290, 291, 292, 293, 294, 295, 296, 297, 298, 299, 300, 301, 302, 303, 304, 305, 341, 342, 343, 344, 345, 346, 347, 348, 349, 350, 351, 352, 353, 354, 355, 356, 365, 366, 367, 368, 369, 370, 371, 372, 373, 385, 386, 387, 398, 399, 400, 401, 402, 403, 404, 405, 406, 407, 408, 409, 410, 411, 412, 413, 414, 415, 416, 417, 418, 419, 420, 421, 422, 423, 424, 425, 426, 427, 428, 429, 430, 431, 432, 433, 434, 435, 436, 437, 438, 439, 440, 441, 442], [0.7974, 0.1251, 0.05289, 0.08625, 0.2924, 0.3895, 0.5032, 0.9201, 0.8414, 0.2024, 0.01435, 0.08432, 0.1066, 0.4577, 0.884, 0.9667, 0.6088, 0.1057, 0.09508, 0.5558, 0.4785, 0.06021, 0.057, 0.03594, 0.229, 0.09212, 0.07678, 0.04831, 0.1562, 0.264, 0.356, 0.1374, 0.1369, 0.1526, 0.855, 0.2705, 0.6323, 0.6307, 0.6382, 0.6395, 0.6348, 0.6342, 0.6362, 0.6359, 0.65, 0.65, 0.6498, 0.6499, 0.6494, 0.6497, 0.6496, 0.6498, 0.7632, 0.3922, 0.824, 0.3455, 0.7973, 0.4456, 0.1673, 0.1575, 0.1542, 0.9002, 0.8938, 0.8212, 0.871, 0.1673, 0.1542, 0.1575, 0.07578, 0.08987, 0.09091, 0.1034, 0.3261, 0.4211, 0.3574, 0.1539, 0.5969, 0.09464, 0.1885, 0.6315, 0.6389, 0.6345, 0.6361, 0.1673, 0.1542, 0.1575, 0.07578, 0.1034, 0.1539, 0.1673, 0.1542, 0.1575, 0.07578, 0.08987, 0.09091, 0.1034, 0.3261, 0.4211, 0.3574, 0.1539, 0.5969, 0.09464, 0.1885, 0.1673, 0.1542, 0.1575, 0.07578, 0.1034, 0.1539]): _vg.add([_i], _w, 'REPLACE')
_vg = ob_character.vertex_groups.new(name='head')
for _i, _w in zip([0, 1, 2, 3, 4, 5, 6, 7, 8, 9, 272, 273, 275, 287, 288, 289, 290, 291, 292, 293, 294, 295, 296, 297, 298, 299, 300, 301, 302, 303, 341, 342, 343, 344, 345, 346, 347, 348, 349, 350, 351, 352, 353, 354, 355, 356, 357, 358, 359, 360, 361, 362, 363, 364, 365, 366, 367, 368, 369, 370, 371, 372, 373, 385, 386, 387, 398, 399, 400, 401, 402, 403, 404, 405, 406, 407, 408, 409, 410, 411, 412, 413, 414, 415, 416, 417, 418, 419, 420, 421, 422, 423, 424, 425, 426, 427, 428, 429, 430, 431, 432, 433, 434, 435, 436, 437, 438, 439, 440, 441, 442], [0.1596, 0.8746, 0.9465, 0.9126, 0.7071, 0.9808, 0.3916, 0.2582, 0.04855, 0.02044, 0.26, 0.06549, 0.1733, 0.8933, 0.9039, 0.31, 0.3275, 0.9392, 0.9424, 0.9566, 0.7705, 0.9076, 0.9225, 0.9505, 0.8326, 0.7308, 0.6398, 0.07254, 0.05029, 0.02519, 0.3677, 0.3693, 0.3618, 0.3605, 0.3652, 0.3658, 0.3638, 0.3641, 0.3501, 0.3501, 0.3502, 0.3501, 0.3507, 0.3503, 0.3505, 0.3503, 1.0, 1.0, 1.0, 1.0, 1.0, 1.0, 1.0, 1.0, 0.2023, 0.4637, 0.1628, 0.475, 0.1932, 0.4453, 0.7661, 0.8015, 0.796, 0.07714, 0.07914, 0.1679, 0.1077, 0.7661, 0.796, 0.8015, 0.9113, 0.8948, 0.8936, 0.8791, 0.5107, 0.4814, 0.513, 0.8201, 0.3293, 0.8893, 0.7804, 0.3685, 0.3611, 0.3655, 0.3639, 0.7661, 0.796, 0.8015, 0.9113, 0.8791, 0.8201, 0.7661, 0.796, 0.8015, 0.9113, 0.8948, 0.8936, 0.8791, 0.5107, 0.4814, 0.513, 0.8201, 0.3293, 0.8893, 0.7804, 0.7661, 0.796, 0.8015, 0.9113, 0.8791, 0.8201]): _vg.add([_i], _w, 'REPLACE')
_vg = ob_character.vertex_groups.new(name='shoulder.L')
for _i, _w in zip([240, 242, 261, 268, 305], [0.09461, 0.01293, 0.2485, 0.1827, 0.08375]): _vg.add([_i], _w, 'REPLACE')
_vg = ob_character.vertex_groups.new(name='upper_arm.L')
_vg = ob_character.vertex_groups.new(name='forearm.L')
_vg = ob_character.vertex_groups.new(name='hand.L')
_vg = ob_character.vertex_groups.new(name='palm.01.L')
_vg = ob_character.vertex_groups.new(name='f_index.01.L')
_vg = ob_character.vertex_groups.new(name='f_index.02.L')
_vg = ob_character.vertex_groups.new(name='thumb.01.L')
_vg = ob_character.vertex_groups.new(name='thumb.02.L')
_vg = ob_character.vertex_groups.new(name='thumb.03.L')
_vg = ob_character.vertex_groups.new(name='palm.02.L')
_vg = ob_character.vertex_groups.new(name='f_middle.01.L')
_vg = ob_character.vertex_groups.new(name='f_middle.02.L')
_vg = ob_character.vertex_groups.new(name='palm.03.L')
_vg = ob_character.vertex_groups.new(name='f_ring.01.L')
_vg = ob_character.vertex_groups.new(name='f_ring.02.L')
_vg = ob_character.vertex_groups.new(name='palm.04.L')
_vg = ob_character.vertex_groups.new(name='f_pinky.01.L')
_vg = ob_character.vertex_groups.new(name='f_pinky.02.L')
_vg = ob_character.vertex_groups.new(name='shoulder.R')
for _i, _w in zip([0, 6, 7, 9, 104, 105, 138, 139, 140, 141, 203, 239, 240, 241, 242, 243, 246, 251, 252, 254, 255, 256, 258, 259, 261, 262, 264, 265, 266, 268, 269, 270, 271, 272, 273, 275, 280, 282, 284, 285, 286, 289, 290, 301, 302, 303, 304, 305, 366, 368, 370, 378, 379, 380, 381, 382, 384, 406, 407, 408, 410, 430, 431, 432, 434, 443, 444], [0.007067, 0.04113, 0.07801, 0.1028, 0.09552, 0.1022, 0.7814, 0.9119, 0.1522, 0.7104, 0.05123, 0.007759, 0.2191, 0.1334, 0.09184, 0.05725, 0.0009663, 0.01143, 0.06091, 0.02417, 0.5012, 0.1584, 0.435, 0.1213, 0.4561, 0.7601, 0.007507, 0.07779, 0.09985, 0.5511, 0.1193, 0.7027, 0.1917, 0.05154, 0.03106, 0.09793, 0.1172, 0.02278, 0.03995, 0.1061, 0.04031, 0.05607, 0.06518, 0.1073, 0.2657, 0.3895, 0.1157, 0.5676, 0.04381, 0.02997, 0.03314, 0.005713, 0.01208, 0.0004831, 0.003879, 0.003754, 0.01139, 0.02513, 0.02336, 0.03165, 0.01426, 0.02513, 0.02336, 0.03165, 0.01426, 0.002005, 0.004059]): _vg.add([_i], _w, 'REPLACE')
_vg = ob_character.vertex_groups.new(name='upper_arm.R')
for _i, _w in zip([24, 83, 98, 99, 100, 101, 102, 103, 104, 105, 107, 108, 109, 110, 111, 112, 113, 114, 115, 116, 117, 118, 119, 120, 121, 122, 123, 124, 125, 126, 127, 128, 129, 130, 131, 132, 133, 134, 135, 136, 137, 138, 139, 140, 203, 240, 241, 242, 243, 246, 249, 251, 252, 253, 254, 255, 256, 258, 259, 262, 264, 265, 266, 269, 270, 271, 280, 281, 282, 284, 285, 286, 306, 310, 311, 312, 378, 379, 380, 382, 384, 388, 389, 390, 391, 392, 393, 394, 395, 396, 397, 443, 444], [0.0, 0.0, 0.0798, 0.08396, 0.0798, 0.08396, 0.0, 0.06726, 0.6841, 0.7647, 0.06852, 0.0955, 0.0, 0.07544, 0.06852, 0.09663, 0.0, 0.9127, 0.8933, 0.9701, 0.973, 0.9538, 0.9255, 0.9344, 0.9486, 0.3894, 0.4963, 0.8068, 0.7992, 0.5307, 0.7318, 0.7512, 0.7063, 0.9619, 0.9848, 0.9538, 0.9868, 0.9472, 0.946, 0.9439, 0.9668, 0.1845, 0.06949, 0.7819, 0.0, 0.007451, 0.06007, 0.002134, 0.03449, 0.0, 0.0, 0.0, 0.0, 0.0, 0.02369, 0.0, 0.08135, 0.2438, 0.08011, 0.1381, 0.0, 0.09776, 0.7918, 0.848, 0.1495, 0.02902, 0.0, 0.0, 0.0, 0.7721, 0.7911, 0.7576, 0.07544, 0.0, 0.06852, 0.0, 0.0, 0.01185, 0.0, 0.04294, 0.0, 0.09663, 0.5307, 0.7318, 0.8068, 0.7992, 0.7512, 0.7063, 0.1874, 0.4958, 0.0, 0.02294, 0.0]): _vg.add([_i], _w, 'REPLACE')
_vg = ob_character.vertex_groups.new(name='forearm.R')
for _i, _w in zip([10, 11, 22, 23, 24, 25, 26, 83, 96, 97, 98, 99, 100, 101, 102, 103, 106, 107, 108, 109, 110, 111, 112, 113, 114, 115, 116, 117, 118, 119, 120, 121, 122, 123, 124, 125, 126, 127, 128, 129, 306, 307, 308, 309, 310, 311, 312, 388, 389, 390, 391, 392, 393, 394, 395, 396], [0.1196, 0.1073, 0.2155, 0.139, 0.1022, 0.1664, 0.1397, 0.1089, 0.68, 0.6386, 0.9159, 0.9113, 0.9159, 0.9113, 0.9222, 0.9259, 0.6473, 0.9292, 0.9007, 0.9222, 0.9214, 0.9292, 0.8983, 0.9007, 0.08313, 0.08568, 0.007189, 0.002091, 0.03782, 0.0714, 0.06052, 0.04626, 0.4848, 0.5029, 0.1921, 0.1995, 0.4685, 0.267, 0.2467, 0.2916, 0.9214, 0.7729, 0.676, 0.7637, 0.6758, 0.9259, 0.6546, 0.8983, 0.4685, 0.267, 0.1921, 0.1995, 0.2467, 0.2916, 0.4848, 0.5029]): _vg.add([_i], _w, 'REPLACE')
_vg = ob_character.vertex_groups.new(name='hand.R')
for _i, _w in zip([10, 10, 11, 11, 22, 22, 23, 23, 24, 24, 25, 25, 26, 26, 55, 59, 83, 83, 96, 96, 97, 97, 106, 106, 307, 307, 308, 308, 309, 309, 310, 310, 312, 312], [0.09451, 0.0945, 0.03375, 0.03375, 0.5491, 0.5491, 0.7501, 0.7502, 0.133, 0.133, 0.6079, 0.6079, 0.05413, 0.05413, 0.007598, 0.007598, 0.1457, 0.1457, 0.1705, 0.1705, 0.06891, 0.06891, 0.05681, 0.05681, 0.1566, 0.1566, 0.1042, 0.1042, 0.2074, 0.2074, 0.1276, 0.1276, 0.139, 0.139]): _vg.add([_i], _w, 'REPLACE')
_vg = ob_character.vertex_groups.new(name='palm.01.R')
for _i, _w in zip([24, 24, 66, 66, 67, 67, 78, 78, 82, 82, 83, 83, 84, 84, 90, 90, 283, 283], [0.01938, 0.01938, 0.02895, 0.02895, 0.02018, 0.02017, 0.001913, 0.00191, 0.5935, 0.5936, 0.02515, 0.02514, 0.5226, 0.5226, 0.2338, 0.2338, 0.1329, 0.1329]): _vg.add([_i], _w, 'REPLACE')
_vg = ob_character.vertex_groups.new(name='f_index.01.R')
for _i, _w in zip([30, 30, 31, 31, 37, 37, 74, 74, 75, 75, 78, 78, 79, 79, 82, 82, 84, 84], [0.07504, 0.07504, 0.05961, 0.05962, 0.05055, 0.05056, 0.8835, 0.8835, 0.06072, 0.06071, 0.8523, 0.8523, 0.4536, 0.4536, 0.06122, 0.06123, 0.04399, 0.04399]): _vg.add([_i], _w, 'REPLACE')
_vg = ob_character.vertex_groups.new(name='f_index.02.R')
for _i, _w in zip([30, 30, 36, 36, 37, 37, 42, 42, 43, 43, 48, 48, 49, 49, 75, 75, 76, 76, 77, 77, 79, 79, 80, 80, 81, 81], [0.01098, 0.01099, 0.9282, 0.9282, 0.8956, 0.8956, 0.8995, 0.8995, 0.5377, 0.5377, 0.1056, 0.1056, 0.08085, 0.08087, 0.9327, 0.9327, 0.9488, 0.9487, 0.2882, 0.2882, 0.5404, 0.5404, 0.8837, 0.8837, 0.1552, 0.1552]): _vg.add([_i], _w, 'REPLACE')
_vg = ob_character.vertex_groups.new(name='thumb.01.R')
for _i, _w in zip([23, 23, 24, 24, 25, 25, 82, 82, 83, 83, 84, 84, 90, 90, 91, 91, 96, 96, 145, 202, 283, 283, 310, 310, 312, 312], [0.03174, 0.03174, 0.5954, 0.5954, 0.07444, 0.07444, 0.1322, 0.1322, 0.565, 0.565, 0.05385, 0.05385, 0.4133, 0.4133, 0.05525, 0.05525, 0.029, 0.029, 0.0, 0.0, 0.04283, 0.04283, 0.1293, 0.1293, 0.1248, 0.1248]): _vg.add([_i], _w, 'REPLACE')
_vg = ob_character.vertex_groups.new(name='thumb.02.R')
for _i, _w in zip([24, 24, 82, 82, 83, 83, 84, 84, 85, 85, 86, 86, 87, 87, 88, 88, 90, 90, 91, 91, 92, 92, 93, 93, 95, 95, 283, 283, 310, 310], [0.101, 0.101, 0.06225, 0.06224, 0.113, 0.1129, 0.2361, 0.236, 0.9385, 0.9385, 0.8865, 0.8865, 0.1026, 0.1027, 0.05291, 0.05291, 0.2365, 0.2365, 0.9097, 0.9097, 0.08696, 0.08698, 0.8836, 0.8836, 0.01005, 0.01005, 0.7283, 0.7283, 0.001138, 0.001139]): _vg.add([_i], _w, 'REPLACE')
_vg = ob_character.vertex_groups.new(name='thumb.03.R')
for _i, _w in zip([86, 86, 87, 87, 88, 88, 89, 89, 90, 90, 92, 92, 93, 93, 94, 94, 95, 95, 283, 283], [0.1097, 0.1097, 0.8913, 0.8914, 0.9465, 0.9465, 1.013, 1.013, 0.02217, 0.02217, 0.893, 0.8929, 0.1087, 0.1087, 0.9955, 0.9955, 0.9692, 0.9692, 0.04545, 0.04544]): _vg.add([_i], _w, 'REPLACE')
_vg = ob_character.vertex_groups.new(name='palm.02.R')
for _i, _w in zip([23, 23, 25, 25, 27, 27, 30, 30, 31, 31, 59, 59, 66, 66, 67, 67, 82, 82, 84, 84, 90, 90], [0.002263, 0.00227, 0.06248, 0.06249, 0.03036, 0.03037, 0.02072, 0.02072, 0.02695, 0.02696, 0.07637, 0.07638, 0.7588, 0.7588, 0.8439, 0.8438, 0.1121, 0.1122, 0.0899, 0.08991, 0.03715, 0.03715]): _vg.add([_i], _w, 'REPLACE')
_vg = ob_character.vertex_groups.new(name='f_middle.01.R')
for _i, _w in zip([29, 29, 30, 30, 31, 31, 32, 32, 33, 33, 35, 35, 36, 36, 37, 37, 38, 38, 66, 66, 67, 67, 68, 68, 69, 69, 70, 70, 74, 74, 78, 78], [0.1429, 0.1429, 0.7862, 0.7862, 0.8591, 0.859, 0.7517, 0.7517, 0.0461, 0.04609, 0.4873, 0.4873, 0.03436, 0.03435, 0.01178, 0.01177, 0.1721, 0.1722, 0.02957, 0.02957, 0.02565, 0.02566, 0.8989, 0.8989, 0.8627, 0.8628, 0.06063, 0.06063, 0.05473, 0.05474, 0.07976, 0.07976]): _vg.add([_i], _w, 'REPLACE')
_vg = ob_character.vertex_groups.new(name='f_middle.02.R')
for _i, _w in zip([32, 32, 35, 35, 38, 38, 41, 41, 44, 44, 47, 47, 50, 50, 68, 68, 69, 69, 70, 70, 71, 71, 72, 72, 73, 73], [0.002438, 0.002433, 0.4784, 0.4783, 0.7888, 0.7889, 0.4992, 0.4992, 0.4948, 0.4948, 0.04777, 0.04778, 0.04684, 0.04685, 0.08278, 0.08279, 0.1071, 0.1071, 0.7878, 0.7878, 0.4902, 0.4902, 0.07158, 0.07157, 0.05474, 0.05473]): _vg.add([_i], _w, 'REPLACE')
_vg = ob_character.vertex_groups.new(name='palm.03.R')
for _i, _w in zip([28, 28, 29, 29, 30, 30, 32, 32, 55, 55, 59, 59, 60, 60, 66, 66], [0.05612, 0.05611, 0.6946, 0.6947, 0.05271, 0.05271, 0.05323, 0.05324, 0.08373, 0.08374, 0.7648, 0.7648, 0.01628, 0.01627, 0.08223, 0.08222]): _vg.add([_i], _w, 'REPLACE')
_vg = ob_character.vertex_groups.new(name='f_ring.01.R')
for _i, _w in zip([15, 15, 27, 27, 28, 28, 29, 29, 32, 32, 33, 33, 34, 34, 39, 39, 40, 40, 45, 45, 52, 52, 60, 60, 61, 61, 62, 62, 63, 63], [0.03715, 0.03714, 0.00687, 0.00688, 0.08642, 0.08643, 0.03968, 0.03968, 0.09386, 0.09385, 0.7686, 0.7687, 0.8859, 0.8859, 0.9465, 0.9465, 0.05844, 0.05845, 0.06766, 0.06767, 0.01228, 0.01227, 0.8833, 0.8833, 0.9341, 0.9341, 0.05659, 0.05658, 0.06443, 0.06442]): _vg.add([_i], _w, 'REPLACE')
_vg = ob_character.vertex_groups.new(name='f_ring.02.R')
for _i, _w in zip([39, 39, 40, 40, 45, 45, 46, 46, 51, 51, 60, 60, 61, 61, 62, 62, 63, 63, 64, 64, 65, 65], [0.01463, 0.01462, 0.1344, 0.1344, 0.7923, 0.7923, 0.006233, 0.006246, 0.07209, 0.0721, 0.051, 0.051, 0.01935, 0.01936, 0.8193, 0.8193, 0.8574, 0.8574, 0.07428, 0.07427, 0.08408, 0.08407]): _vg.add([_i], _w, 'REPLACE')
_vg = ob_character.vertex_groups.new(name='palm.04.R')
for _i, _w in zip([10, 10, 11, 11, 12, 12, 13, 13, 14, 14, 15, 15, 22, 22, 25, 25, 26, 26, 27, 27, 28, 28, 29, 29, 32, 32, 33, 33, 34, 34, 55, 55, 56, 56, 59, 59, 67, 67, 96, 96, 97, 97, 106, 106, 307, 307, 308, 308, 312, 312], [0.7749, 0.7749, 0.8404, 0.8404, 0.9133, 0.9133, 0.9406, 0.9406, 0.1958, 0.1958, 0.4674, 0.4674, 0.2139, 0.2139, 0.06366, 0.06367, 0.7847, 0.7847, 0.9011, 0.901, 0.7419, 0.742, 0.06809, 0.0681, 0.0473, 0.04728, 0.1077, 0.1077, 0.01904, 0.01904, 0.8779, 0.8779, 0.006, 0.005995, 0.1099, 0.1099, 0.02515, 0.02516, 0.07813, 0.07813, 0.2612, 0.2612, 0.2801, 0.2801, 0.0596, 0.05959, 0.2082, 0.2082, 0.01537, 0.01537]): _vg.add([_i], _w, 'REPLACE')
_vg = ob_character.vertex_groups.new(name='f_pinky.01.R')
for _i, _w in zip([12, 12, 13, 13, 14, 14, 15, 15, 16, 16, 17, 17, 18, 18, 19, 19, 28, 28, 33, 33, 52, 52, 53, 53, 56, 56, 57, 57], [0.05823, 0.05823, 0.0217, 0.0217, 0.7754, 0.7754, 0.4834, 0.4834, 0.9409, 0.9409, 0.9213, 0.9213, 0.05292, 0.05292, 0.01878, 0.01878, 0.09294, 0.09293, 0.06134, 0.06133, 0.9028, 0.9028, 0.06555, 0.06554, 0.9134, 0.9134, 0.0669, 0.06689]): _vg.add([_i], _w, 'REPLACE')
_vg = ob_character.vertex_groups.new(name='f_pinky.02.R')
for _i, _w in zip([17, 17, 18, 18, 19, 19, 21, 21, 52, 52, 53, 53, 54, 54, 56, 56, 57, 57, 58, 58], [0.005404, 0.005399, 0.09339, 0.09341, 0.4683, 0.4683, 0.03706, 0.03707, 0.04246, 0.04247, 0.8062, 0.8063, 0.08948, 0.08947, 0.02784, 0.02783, 0.7824, 0.7825, 0.09742, 0.09741]): _vg.add([_i], _w, 'REPLACE')
_vg = ob_character.vertex_groups.new(name='thigh.L')
_vg = ob_character.vertex_groups.new(name='shin.L')
for _i, _w in zip([146, 152, 158, 159, 161, 333, 334, 335, 336], [0.0, 0.0, 0.0, 0.0, 0.0, 0.0, 0.0, 0.0, 0.0]): _vg.add([_i], _w, 'REPLACE')
_vg = ob_character.vertex_groups.new(name='foot.L')
for _i, _w in zip([143, 145, 159, 161, 180, 202, 333, 334, 335, 336], [0.0, 0.0, 0.0, 0.0, 0.0, 0.0, 0.0, 0.0, 0.0, 0.0]): _vg.add([_i], _w, 'REPLACE')
_vg = ob_character.vertex_groups.new(name='toe.L')
_vg = ob_character.vertex_groups.new(name='heel.L')
_vg = ob_character.vertex_groups.new(name='heel.02.L')
_vg = ob_character.vertex_groups.new(name='thigh.R')
for _i, _w in zip([172, 173, 174, 175, 176, 177, 181, 182, 183, 184, 185, 186, 189, 190, 191, 192, 193, 196, 197, 198, 199, 200, 204, 205, 206, 207, 208, 209, 210, 211, 217, 218, 219, 220, 221, 222, 223, 226, 227, 228, 229, 230, 231, 234, 235, 236, 237, 238, 239, 244, 246, 247, 248, 249, 250, 251, 253, 254, 257, 260, 263, 267, 276, 277, 278, 279, 281, 282, 313, 314, 315, 316, 317, 318, 319, 320, 378, 379, 380, 381, 382, 384, 443, 445, 446, 447], [0.8021, 0.5759, 0.987, 0.9434, 0.5155, 0.07274, 0.5321, 0.9743, 0.9436, 0.5672, 0.08519, 0.003624, 0.8831, 0.9946, 0.9386, 0.208, 0.03549, 0.9916, 0.9418, 0.4799, 0.06092, 0.0005686, 0.9664, 0.9938, 0.9397, 0.9417, 0.3007, 0.1892, 0.05991, 0.03575, 0.934, 0.7216, 0.9444, 0.9606, 0.6975, 0.08818, 0.04278, 0.6114, 0.9633, 0.954, 0.7509, 0.09849, 0.05167, 0.8545, 0.4836, 0.1133, 0.2664, 0.7298, 0.004392, 0.1031, 0.001662, 0.7551, 0.9398, 0.1153, 0.8798, 0.03026, 0.2367, 0.01618, 0.1292, 0.02236, 0.7591, 0.07752, 0.9864, 0.9497, 0.9722, 0.8327, 0.158, 0.02335, 0.1611, 0.02499, 0.2418, 0.2913, 0.2231, 0.08592, 0.1819, 0.2644, 0.1335, 0.0727, 0.05846, 0.05373, 0.03876, 0.0907, 0.02071, 0.1611, 0.2231, 0.2644]): _vg.add([_i], _w, 'REPLACE')
_vg = ob_character.vertex_groups.new(name='shin.R')
for _i, _w in zip([142, 143, 144, 145, 146, 147, 148, 149, 152, 153, 154, 155, 156, 157, 158, 159, 161, 162, 164, 165, 166, 168, 170, 171, 175, 176, 177, 178, 179, 180, 183, 184, 185, 186, 187, 188, 191, 192, 193, 194, 195, 197, 198, 199, 200, 201, 202, 206, 207, 208, 209, 210, 211, 212, 213, 214, 215, 216, 220, 221, 222, 223, 224, 225, 228, 229, 230, 231, 232, 233, 321, 322, 327, 328, 329, 330, 331, 332, 333, 334, 335, 336, 337, 338, 339, 340, 374, 375, 376, 377], [0.05319, 0.04879, 0.03136, 0.04959, 0.0, 0.03469, 0.0, 0.08184, 0.0, 0.0, 0.5744, 0.7505, 0.0, 0.0, 0.0, 0.0, 0.0, 0.0, 0.5577, 0.0, 0.01399, 0.5516, 0.0, 0.02717, 0.05624, 0.4844, 0.9267, 0.9705, 0.9048, 0.1983, 0.0553, 0.4325, 0.9143, 0.9684, 0.9146, 0.2007, 0.06133, 0.7919, 0.9569, 0.9459, 0.5551, 0.05803, 0.52, 0.9386, 0.9728, 0.9362, 0.2125, 0.05912, 0.05825, 0.699, 0.8107, 0.9396, 0.9567, 0.9799, 0.9564, 0.9435, 0.5647, 0.5781, 0.02479, 0.302, 0.9114, 0.9523, 0.9524, 0.4241, 0.03828, 0.2486, 0.901, 0.9462, 0.959, 0.2399, 0.9833, 0.9873, 0.0, 0.0, 0.0, 0.0, 0.0, 0.0, 0.0, 0.0, 0.0, 0.0, 0.5994, 0.6882, 0.7605, 0.7608, 0.0335, 0.008748, 0.03243, 0.009373]): _vg.add([_i], _w, 'REPLACE')
_vg = ob_character.vertex_groups.new(name='foot.R')
for _i, _w in zip([142, 143, 144, 145, 146, 147, 148, 149, 150, 151, 152, 153, 154, 155, 156, 157, 158, 159, 160, 161, 162, 163, 164, 165, 166, 167, 168, 169, 170, 171, 179, 180, 187, 188, 194, 195, 201, 202, 213, 214, 215, 216, 224, 225, 232, 233, 327, 328, 329, 330, 331, 332, 333, 334, 335, 336, 337, 338, 339, 340, 374, 375, 376, 377], [0.9221, 0.9313, 0.5182, 0.9264, 0.4886, 0.4809, 0.539, 0.9357, 0.1014, 0.07664, 0.855, 0.9616, 0.4277, 0.2496, 0.6393, 0.9524, 0.8114, 0.5234, 0.05398, 0.6352, 0.6762, 0.01551, 0.4414, 0.4544, 1.01, 0.8458, 0.4436, 0.8126, 1.0, 0.6008, 0.09462, 0.7926, 0.0848, 0.7981, 0.05427, 0.4448, 0.0638, 0.7916, 0.03828, 0.05679, 0.4356, 0.4168, 0.04529, 0.5767, 0.03174, 0.7653, 0.6857, 0.7177, 0.806, 0.6957, 0.8625, 0.8432, 0.5871, 1.0, 0.9967, 0.6295, 0.3985, 0.311, 0.237, 0.2368, 0.5315, 0.4582, 0.5145, 0.4293]): _vg.add([_i], _w, 'REPLACE')
_vg = ob_character.vertex_groups.new(name='toe.R')
for _i, _w in zip([150, 151, 160, 163, 167, 169, 323, 324, 325, 326, 331, 332, 374, 375, 376, 377], [0.9016, 0.6882, 0.9463, 0.8596, 0.1404, 0.1717, 0.9777, 0.9814, 0.9807, 0.9855, 0.0, 0.03406, 0.4508, 0.004396, 0.2407, 0.08197]): _vg.add([_i], _w, 'REPLACE')
_vg = ob_character.vertex_groups.new(name='heel.R')
for _i, _w in zip([142, 144, 145, 146, 147, 148, 149, 152, 154, 155, 156, 158, 159, 161, 162, 165, 166, 168, 170, 171, 180, 194, 195, 202, 213, 214, 215, 216, 224, 225, 233, 327, 328, 329, 330, 333, 334, 335, 336, 337, 338, 339, 340], [0.01489, 0.8578, 0.07328, 0.8823, 0.9066, 0.8172, 0.03073, 0.9243, 0.04084, 0.3871, 0.8506, 0.908, 0.9705, 0.9477, 0.8376, 0.9255, 0.04828, 0.005082, 0.0654, 0.8579, 0.01016, 0.05379, 0.7204, 0.08168, 0.05471, 0.06814, 0.7538, 0.7624, 0.0436, 0.7045, 0.09263, 0.454, 0.4188, 0.4621, 0.4253, 0.9567, 0.9618, 0.9842, 0.9748, 0.04632, 0.3741, 0.4042, 0.4152]): _vg.add([_i], _w, 'REPLACE')
_vg = ob_character.vertex_groups.new(name='heel.02.R')
for _i, _w in zip([142, 145, 149, 152, 153, 154, 156, 157, 158, 159, 161, 162, 165, 166, 168, 169, 170, 171, 180, 202, 233, 327, 328, 329, 330, 331, 332, 334, 337, 374, 375, 376, 377], [0.07731, 0.1228, 0.1012, 0.06733, 0.9474, 0.01884, 0.1277, 0.9618, 0.08898, 0.004923, 0.04411, 0.1532, 0.0435, 0.6812, 0.001291, 0.1877, 0.6929, 0.08281, 0.002583, 0.03769, 0.01425, 0.5344, 0.5712, 0.5074, 0.5447, 0.9798, 0.9893, 0.008245, 0.007127, 0.4737, 0.4899, 0.4809, 0.4947]): _vg.add([_i], _w, 'REPLACE')
_vg = ob_character.vertex_groups.new(name='f_index.03.L')
_vg = ob_character.vertex_groups.new(name='f_middle.03.L')
_vg = ob_character.vertex_groups.new(name='f_ring.03.L')
_vg = ob_character.vertex_groups.new(name='palm.04.L')
_vg = ob_character.vertex_groups.new(name='f_pinky.03.L')
_vg = ob_character.vertex_groups.new(name='hand.R')
_vg = ob_character.vertex_groups.new(name='palm.01.R')
_vg = ob_character.vertex_groups.new(name='f_index.01.R')
_vg = ob_character.vertex_groups.new(name='f_index.02.R')
_vg = ob_character.vertex_groups.new(name='f_index.03.R')
for _i, _w in zip([42, 43, 48, 49, 76, 77, 80, 81], [0.0959, 0.4584, 0.8937, 0.9184, 0.04157, 0.7095, 0.09206, 0.842]): _vg.add([_i], _w, 'REPLACE')
_vg = ob_character.vertex_groups.new(name='thumb.01.R')
_vg = ob_character.vertex_groups.new(name='thumb.02.R')
_vg = ob_character.vertex_groups.new(name='thumb.03.R')
_vg = ob_character.vertex_groups.new(name='palm.02.R')
_vg = ob_character.vertex_groups.new(name='f_middle.01.R')
_vg = ob_character.vertex_groups.new(name='f_middle.02.R')
_vg = ob_character.vertex_groups.new(name='f_middle.03.R')
for _i, _w in zip([38, 41, 44, 47, 50, 70, 71, 72, 73], [0.006889, 0.4769, 0.4975, 0.9487, 0.9503, 0.1509, 0.4847, 0.9232, 0.9424]): _vg.add([_i], _w, 'REPLACE')
_vg = ob_character.vertex_groups.new(name='palm.03.R')
_vg = ob_character.vertex_groups.new(name='f_ring.01.R')
_vg = ob_character.vertex_groups.new(name='f_ring.02.R')
_vg = ob_character.vertex_groups.new(name='f_ring.03.R')
for _i, _w in zip([34, 40, 45, 46, 51, 62, 63, 64, 65], [0.04642, 0.8042, 0.1389, 0.9658, 0.9212, 0.1209, 0.07625, 0.9197, 0.9092]): _vg.add([_i], _w, 'REPLACE')
_vg = ob_character.vertex_groups.new(name='palm.04.R')
_vg = ob_character.vertex_groups.new(name='f_pinky.01.R')
_vg = ob_character.vertex_groups.new(name='f_pinky.02.R')
_vg = ob_character.vertex_groups.new(name='f_pinky.03.R')
for _i, _w in zip([16, 17, 18, 19, 20, 21, 53, 54, 57, 58], [0.02457, 0.006733, 0.8528, 0.4964, 0.9757, 0.9527, 0.1254, 0.9028, 0.1481, 0.8936]): _vg.add([_i], _w, 'REPLACE')
_m = ob_character.modifiers.new('Reflexión', 'MIRROR')
_m.use_clip = True
_m = ob_character.modifiers.new('Esqueleto', 'ARMATURE')
_m = ob_character.modifiers.new('Esqueleto.001', 'ARMATURE')
_m.object = ob_metarig

# ---- collection membership
col_collection_1.objects.link(ob_metarig)
col_collection_1.objects.link(ob_character)

# ---- scene / render settings (as saved in the file)
scene.frame_start = 1; scene.frame_end = 250; scene.frame_set(1)
scene.render.engine = 'BLENDER_EEVEE_NEXT'
scene.render.resolution_percentage = 50
scene.render.dither_intensity = 0.0
scene.cycles.use_denoising = False
scene.cycles.samples = 10
scene.cycles.sampling_pattern = 'TABULATED_SOBOL'
scene.cycles.light_sampling_threshold = 0.0
scene.cycles.use_adaptive_sampling = False
scene.cycles.use_light_tree = False
scene.cycles.blur_glossy = 0.0
scene.cycles.pixel_filter_type = 'GAUSSIAN'
scene.cycles.sample_clamp_indirect = 0.0
scene.view_settings.view_transform = 'Standard'
bpy.context.view_layer.update()

# ---- added for rendering (the .blend has no active camera and no usable light): camera, sun
cam_auto = bpy.data.cameras.new('AutoCamera')
cam_auto.lens = 50.0
cam_auto.sensor_width = 36.0
cam_auto.clip_end = 1000.0
ob_auto_camera = bpy.data.objects.new('AutoCamera', cam_auto)
scene.collection.objects.link(ob_auto_camera)
ob_auto_camera.location = (2.55831, -3.17401, 3.0574)
ob_auto_camera.rotation_euler = (1.09748, -7.21219e-08, 0.694738)
scene.camera = ob_auto_camera
light_auto_sun = bpy.data.lights.new('AutoSun', 'SUN')
light_auto_sun.energy = 3.0
light_auto_sun.angle = 0.0523599
ob_auto_sun = bpy.data.objects.new('AutoSun', light_auto_sun)
scene.collection.objects.link(ob_auto_sun)
ob_auto_sun.rotation_euler = (0.872665, 0.174533, 0.523599)
bpy.context.view_layer.update()
